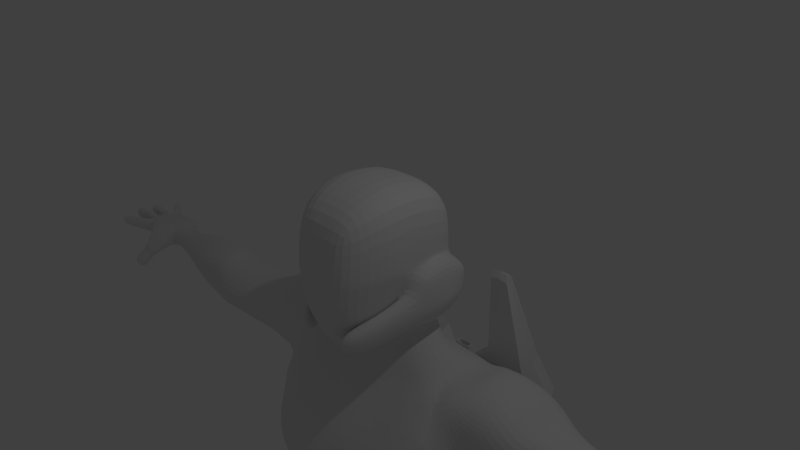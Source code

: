 # Source: Jetpack_Spider.blend  (saved by Blender 2.71.0; exported with 4.5.12 LTS)
import bpy
from mathutils import Matrix  # noqa: F401  (used for matrix-valued properties, if any)

bpy.ops.wm.read_factory_settings(use_empty=True)
scene = bpy.context.scene
scene.name = 'Scene'

# ---- collections
col_collection_1 = bpy.data.collections.new('Collection 1'); scene.collection.children.link(col_collection_1)

# ---- materials (node trees are filled in below, after node groups)
mat_material = bpy.data.materials.new('Material')
mat_material.alpha_threshold = 0.0
mat_material.use_transparent_shadow = False
mat_material.roughness = 0.5
mat_material.line_color = (0.0, 0.0, 0.0, 1.0)

# ---- material node trees

# ---- world
world_world = bpy.data.worlds.new('World'); scene.world = world_world
world_world.color = (0.05088, 0.05088, 0.05088)
world_world.use_sun_shadow = False
world_world.sun_shadow_jitter_overblur = 0.0
world_world.cycles.sampling_method = 'MANUAL'
world_world.cycles.sample_map_resolution = 256

# ---- cameras
cam_camera = bpy.data.cameras.new('Camera')
cam_camera.clip_end = 100.0
cam_camera.lens = 35.0
cam_camera.sensor_width = 32.0
cam_camera.sensor_height = 18.0
cam_camera.ortho_scale = 7.314
cam_camera.dof.focus_distance = 0.0
cam_camera.dof.aperture_fstop = 128.0

# ---- lights
light_lamp = bpy.data.lights.new('Lamp', 'POINT')
light_lamp.transmission_factor = 0.0
light_lamp.cutoff_distance = 30.0
light_lamp.energy = 100.0
light_lamp.shadow_buffer_clip_start = 1.001
light_lamp.shadow_soft_size = 0.1
light_lamp.shadow_maximum_resolution = 0.006
light_lamp.use_absolute_resolution = True
light_lamp.cycles.use_multiple_importance_sampling = False

# ---- meshes
me_cube_004 = bpy.data.meshes.new('Cube.004')
me_cube_004.from_pydata([(-1.095, -0.9, -1.0), (-1.095, 0.9, -1.0), (0.9048, 0.9, -0.8), (0.9048, -0.9, -0.8), (-1.095, -0.9, 1.0), (-1.095, 0.9, 1.0), (0.9048, 0.9, 0.8), (0.9048, -0.9, 0.8), (1.048, 0.81, -0.72), (1.048, -0.81, -0.72), (1.048, 0.81, 0.72), (1.048, -0.81, 0.72), (1.048, 0.6561, -0.648), (1.048, -0.6561, -0.648), (1.048, 0.6561, 0.648), (1.048, -0.6561, 0.648), (-0.09524, 0.9, 0.8), (-0.09524, 0.9, -0.8), (-0.09524, -0.9, 0.8), (-0.09524, -0.9, -0.8), (-0.8952, 0.9, -1.0), (-0.8952, -0.9, 1.0), (-0.8952, 0.9, 1.0), (-0.8952, -0.9, -1.0), (0.381, 0.4593, -0.4536), (0.381, -0.4593, -0.4536), (0.381, 0.4593, 0.4536), (0.381, -0.4593, 0.4536), (1.042, -0.6561, 0.3218), (0.9075, -0.6156, 0.4004), (1.042, 0.6561, 0.3218), (0.9075, 0.6156, 0.4004), (1.042, -0.6561, 0.4052), (0.9075, -0.6156, 0.4837), (1.042, 0.6561, 0.4052), (0.9075, 0.6156, 0.4837), (1.042, -0.6561, 0.4885), (0.9075, -0.6156, 0.5671), (1.042, 0.6561, 0.4885), (0.9075, 0.6156, 0.5671), (1.042, -0.6561, 0.2385), (0.9075, -0.6156, 0.3171), (1.042, 0.6561, 0.2385), (0.9075, 0.6156, 0.3171), (1.042, -0.6561, 0.1552), (0.9075, -0.6156, 0.2337), (1.042, 0.6561, 0.1552), (0.9075, 0.6156, 0.2337), (1.042, -0.6561, 0.07183), (0.9075, -0.6156, 0.1504), (1.042, 0.6561, 0.07183), (0.9075, 0.6156, 0.1504), (1.042, -0.6561, -0.01151), (0.9075, -0.6156, 0.06706), (1.042, 0.6561, -0.01151), (0.9075, 0.6156, 0.06706), (1.042, -0.6561, -0.09484), (0.9075, -0.6156, -0.01627), (1.042, 0.6561, -0.09484), (0.9075, 0.6156, -0.01627), (1.042, -0.6561, -0.1782), (0.9075, -0.6156, -0.09961), (1.042, 0.6561, -0.1782), (0.9075, 0.6156, -0.09961), (1.042, -0.6561, -0.2615), (0.9075, -0.6156, -0.1829), (1.042, 0.6561, -0.2615), (0.9075, 0.6156, -0.1829), (1.042, -0.6561, -0.3448), (0.9075, -0.6156, -0.2663), (1.042, 0.6561, -0.3448), (0.9075, 0.6156, -0.2663), (1.042, -0.6561, -0.4282), (0.9075, -0.6156, -0.3496), (1.042, 0.6561, -0.4282), (0.9075, 0.6156, -0.3496), (1.042, -0.6561, -0.5115), (0.9075, -0.6156, -0.4329), (1.042, 0.6561, -0.5115), (0.9075, 0.6156, -0.4329), (1.042, -0.6561, -0.5948), (0.9075, -0.6156, -0.5163), (1.042, 0.6561, -0.5948), (0.9075, 0.6156, -0.5163), (-1.095, -0.9, -0.8889), (-1.095, -0.9, 0.8889), (-1.095, 0.9, 0.8889), (-1.095, 0.9, -0.8889), (0.9048, 0.9, 0.7111), (0.9048, 0.9, -0.7111), (0.9048, -0.9, 0.7111), (0.9048, -0.9, -0.7111), (1.048, 0.81, 0.64), (1.048, 0.81, -0.64), (1.048, -0.81, 0.64), (1.048, -0.81, -0.64), (1.048, 0.6561, 0.576), (1.048, 0.6561, -0.576), (1.048, -0.6561, 0.576), (1.048, -0.6561, -0.576), (-0.09524, 0.9, 0.7111), (-0.09524, 0.9, -0.7111), (-0.09524, -0.9, 0.7111), (-0.09524, -0.9, -0.7111), (-0.8952, -0.9, 0.8889), (-0.8952, -0.9, -0.8889), (-0.8952, 0.9, 0.8889), (-0.8952, 0.9, -0.8889), (0.381, 0.4593, 0.4032), (0.381, 0.4593, -0.4032), (0.381, -0.4593, 0.4032), (0.381, -0.4593, -0.4032), (-1.0, 1.49e-08, 1.0), (-1.0, -1.49e-08, -1.0), (0.9048, -1.49e-08, 0.8), (0.9048, 1.49e-08, -0.8), (1.048, 0.0, 0.72), (1.048, 0.0, -0.72), (1.048, -2.98e-08, 0.648), (1.048, 2.98e-08, -0.648), (-0.09524, -1.49e-08, -0.8), (-0.09524, -1.49e-08, 0.8), (-0.8952, -1.49e-08, 1.0), (-0.8952, -1.49e-08, -1.0), (0.381, 0.0, 0.4536), (0.381, 0.0, -0.4536), (0.381, 0.1914, -0.4032), (0.381, 0.1914, 0.4032), (-1.095, 0.3, -0.8889), (-1.095, 0.3, 0.8889), (0.381, 0.1914, -0.4536), (0.381, 0.1914, 0.4536), (-0.8952, 0.3, -1.0), (-0.8952, 0.3, 1.0), (-1.0, -1.49e-08, 0.8889), (-0.09524, 0.3, 0.8), (-0.09524, 0.3, -0.8), (1.048, 0.2734, -0.648), (1.048, 0.2734, 0.648), (1.048, 0.3, -0.72), (1.048, 0.3, 0.72), (0.9048, 0.3, -0.8), (0.9048, 0.3, 0.8), (-1.0, -1.49e-08, -0.8889), (-1.095, 0.3, -1.0), (-1.095, 0.3, 1.0), (0.381, -0.1914, -0.4032), (0.381, -0.1914, 0.4032), (-1.095, -0.3, -0.8889), (-1.095, -0.3, 0.8889), (0.381, -0.1914, -0.4536), (0.381, -0.1914, 0.4536), (0.381, 0.0, 0.4032), (-0.8952, -0.3, -1.0), (-0.8952, -0.3, 1.0), (-0.09524, -0.3, 0.8), (-0.09524, -0.3, -0.8), (1.048, -0.2734, -0.648), (1.048, -0.2734, 0.648), (1.048, -0.3, -0.72), (1.048, -0.3, 0.72), (0.381, 0.0, -0.4032), (0.9048, -0.3, -0.8), (0.9048, -0.3, 0.8), (-1.095, -0.3, -1.0), (-1.095, -0.3, 1.0), (-1.524, 0.3, -0.8889), (-1.524, 0.3, 0.8889), (-1.619, -1.49e-08, 0.8889), (-1.619, -1.49e-08, -0.8889), (-1.524, -0.3, -0.8889), (-1.524, -0.3, 0.8889), (-1.202, 0.15, -1.029), (-1.31, -0.375, -0.8889), (-1.31, -0.375, 0.8889), (-1.202, 0.15, -0.8889), (-1.31, 0.375, 0.8889), (-1.31, 0.375, -0.8889), (-1.202, 0.15, 0.8889), (-1.155, -7.451e-09, 0.8889), (-1.202, -0.15, 0.8889), (-1.417, 0.15, 0.8889), (-1.464, -7.451e-09, 0.8889), (-1.417, -0.15, 0.8889), (-1.31, -0.1875, 0.8889), (-1.31, 0.1875, 0.8889), (-1.155, -7.451e-09, -0.8889), (-1.202, -0.15, -0.8889), (-1.417, 0.15, -0.8889), (-1.464, -7.451e-09, -0.8889), (-1.417, -0.15, -0.8889), (-1.31, -0.1875, -0.8889), (-1.31, 0.1875, -0.8889), (-1.202, 0.15, 1.029), (-1.155, -7.451e-09, 1.029), (-1.202, -0.15, 1.029), (-1.417, 0.15, 1.029), (-1.464, -7.451e-09, 1.029), (-1.417, -0.15, 1.029), (-1.31, -0.1875, 1.029), (-1.31, -7.451e-09, 1.029), (-1.31, 0.1875, 1.029), (-1.155, -7.451e-09, -1.029), (-1.202, -0.15, -1.029), (-1.417, 0.15, -1.029), (-1.464, -7.451e-09, -1.029), (-1.417, -0.15, -1.029), (-1.31, -7.451e-09, -1.029), (-1.31, -0.1875, -1.029), (-1.31, 0.1875, -1.029)], [], [(3, 162, 159, 9), (101, 89, 2, 17), (19, 156, 162, 3), (105, 84, 0, 23), (21, 154, 165, 4), (9, 159, 157, 13), (6, 142, 140, 10), (91, 3, 9, 95), (13, 157, 150, 25), (88, 6, 10, 92), (10, 140, 138, 14), (95, 9, 13, 99), (23, 153, 156, 19), (92, 10, 14, 96), (107, 101, 17, 20), (91, 103, 19, 3), (7, 163, 155, 18), (18, 155, 154, 21), (103, 105, 23, 19), (0, 164, 153, 23), (87, 107, 20, 1), (109, 126, 130, 24), (14, 138, 131, 26), (99, 13, 25, 111), (4, 165, 149, 85), (96, 14, 26, 108), (28, 29, 31, 30), (32, 33, 35, 34), (36, 37, 39, 38), (40, 41, 43, 42), (44, 45, 47, 46), (48, 49, 51, 50), (52, 53, 55, 54), (56, 57, 59, 58), (60, 61, 63, 62), (64, 65, 67, 66), (68, 69, 71, 70), (72, 73, 75, 74), (76, 77, 79, 78), (80, 81, 83, 82), (85, 149, 148, 84), (26, 131, 127, 108), (16, 6, 88, 100), (100, 88, 89, 101), (21, 4, 85, 104), (104, 85, 84, 105), (7, 90, 94, 11), (90, 91, 95, 94), (2, 89, 93, 8), (89, 88, 92, 93), (11, 94, 98, 15), (94, 95, 99, 98), (8, 93, 97, 12), (93, 92, 96, 97), (22, 16, 100, 106), (106, 100, 101, 107), (7, 18, 102, 90), (90, 102, 103, 91), (18, 21, 104, 102), (102, 104, 105, 103), (5, 22, 106, 86), (86, 106, 107, 87), (108, 127, 126, 109), (15, 98, 110, 27), (98, 99, 111, 110), (12, 97, 109, 24), (97, 96, 108, 109), (128, 87, 1, 144), (148, 143, 113, 164), (141, 2, 8, 139), (162, 115, 117, 159), (136, 17, 2, 141), (156, 120, 115, 162), (133, 22, 5, 145), (154, 122, 112, 165), (139, 8, 12, 137), (159, 117, 119, 157), (163, 7, 11, 160), (142, 114, 116, 140), (137, 12, 24, 130), (157, 119, 125, 150), (160, 11, 15, 158), (140, 116, 118, 138), (132, 20, 17, 136), (153, 123, 120, 156), (142, 6, 16, 135), (163, 114, 121, 155), (135, 16, 22, 133), (155, 121, 122, 154), (144, 1, 20, 132), (164, 113, 123, 153), (146, 111, 25, 150), (126, 161, 125, 130), (158, 15, 27, 151), (138, 118, 124, 131), (147, 110, 111, 146), (151, 27, 110, 147), (174, 149, 180, 184), (145, 5, 86, 129), (112, 145, 129, 134), (113, 144, 132, 123), (165, 112, 134, 149), (114, 142, 135, 121), (121, 135, 133, 122), (123, 132, 136, 120), (129, 86, 87, 128), (119, 137, 130, 125), (117, 139, 137, 119), (122, 133, 145, 112), (173, 170, 190, 191), (115, 141, 139, 117), (120, 136, 141, 115), (143, 128, 144, 113), (152, 147, 146, 161), (124, 151, 147, 152), (118, 158, 151, 124), (131, 124, 152, 127), (161, 146, 150, 125), (116, 160, 158, 118), (114, 163, 160, 116), (127, 152, 161, 126), (84, 148, 164, 0), (168, 167, 166, 169), (171, 168, 169, 170), (173, 174, 171, 170), (176, 167, 181, 185), (177, 128, 175, 192), (176, 177, 166, 167), (171, 174, 184, 183), (148, 173, 191, 187), (148, 149, 174, 173), (129, 176, 185, 178), (166, 177, 192, 188), (129, 128, 177, 176), (187, 191, 208, 203), (181, 182, 197, 196), (184, 180, 195, 199), (186, 187, 203, 202), (168, 171, 183, 182), (167, 168, 182, 181), (149, 134, 179, 180), (134, 129, 178, 179), (185, 181, 196, 201), (189, 188, 204, 205), (191, 190, 206, 208), (180, 179, 194, 195), (170, 169, 189, 190), (169, 166, 188, 189), (143, 148, 187, 186), (128, 143, 186, 175), (199, 200, 197, 198), (200, 201, 196, 197), (195, 194, 200, 199), (194, 193, 201, 200), (207, 208, 206, 205), (209, 207, 205, 204), (202, 203, 208, 207), (172, 202, 207, 209), (179, 178, 193, 194), (192, 175, 172, 209), (178, 185, 201, 193), (190, 189, 205, 206), (183, 184, 199, 198), (175, 186, 202, 172), (182, 183, 198, 197), (188, 192, 209, 204)])
me_cube_004.use_remesh_preserve_volume = False
me_cube_004.use_remesh_preserve_attributes = False
me_cube_004.use_mirror_vertex_groups = False
me_cube_004.update()
me_cube_003 = bpy.data.meshes.new('Cube.003')
me_cube_003.from_pydata([(-1.095, -0.9, -1.0), (-1.095, 0.9, -1.0), (0.9048, 0.9, -0.8), (0.9048, -0.9, -0.8), (-1.095, -0.9, 1.0), (-1.095, 0.9, 1.0), (0.9048, 0.9, 0.8), (0.9048, -0.9, 0.8), (1.048, 0.81, -0.72), (1.048, -0.81, -0.72), (1.048, 0.81, 0.72), (1.048, -0.81, 0.72), (1.048, 0.6561, -0.648), (1.048, -0.6561, -0.648), (1.048, 0.6561, 0.648), (1.048, -0.6561, 0.648), (-0.09524, 0.9, 0.8), (-0.09524, 0.9, -0.8), (-0.09524, -0.9, 0.8), (-0.09524, -0.9, -0.8), (-0.8952, 0.9, -1.0), (-0.8952, -0.9, 1.0), (-0.8952, 0.9, 1.0), (-0.8952, -0.9, -1.0), (0.381, 0.4593, -0.4536), (0.381, -0.4593, -0.4536), (0.381, 0.4593, 0.4536), (0.381, -0.4593, 0.4536), (1.042, -0.6561, 0.3218), (0.9075, -0.6156, 0.4004), (1.042, 0.6561, 0.3218), (0.9075, 0.6156, 0.4004), (1.042, -0.6561, 0.4052), (0.9075, -0.6156, 0.4837), (1.042, 0.6561, 0.4052), (0.9075, 0.6156, 0.4837), (1.042, -0.6561, 0.4885), (0.9075, -0.6156, 0.5671), (1.042, 0.6561, 0.4885), (0.9075, 0.6156, 0.5671), (1.042, -0.6561, 0.2385), (0.9075, -0.6156, 0.3171), (1.042, 0.6561, 0.2385), (0.9075, 0.6156, 0.3171), (1.042, -0.6561, 0.1552), (0.9075, -0.6156, 0.2337), (1.042, 0.6561, 0.1552), (0.9075, 0.6156, 0.2337), (1.042, -0.6561, 0.07183), (0.9075, -0.6156, 0.1504), (1.042, 0.6561, 0.07183), (0.9075, 0.6156, 0.1504), (1.042, -0.6561, -0.01151), (0.9075, -0.6156, 0.06706), (1.042, 0.6561, -0.01151), (0.9075, 0.6156, 0.06706), (1.042, -0.6561, -0.09484), (0.9075, -0.6156, -0.01627), (1.042, 0.6561, -0.09484), (0.9075, 0.6156, -0.01627), (1.042, -0.6561, -0.1782), (0.9075, -0.6156, -0.09961), (1.042, 0.6561, -0.1782), (0.9075, 0.6156, -0.09961), (1.042, -0.6561, -0.2615), (0.9075, -0.6156, -0.1829), (1.042, 0.6561, -0.2615), (0.9075, 0.6156, -0.1829), (1.042, -0.6561, -0.3448), (0.9075, -0.6156, -0.2663), (1.042, 0.6561, -0.3448), (0.9075, 0.6156, -0.2663), (1.042, -0.6561, -0.4282), (0.9075, -0.6156, -0.3496), (1.042, 0.6561, -0.4282), (0.9075, 0.6156, -0.3496), (1.042, -0.6561, -0.5115), (0.9075, -0.6156, -0.4329), (1.042, 0.6561, -0.5115), (0.9075, 0.6156, -0.4329), (1.042, -0.6561, -0.5948), (0.9075, -0.6156, -0.5163), (1.042, 0.6561, -0.5948), (0.9075, 0.6156, -0.5163), (-1.095, -0.9, -0.8889), (-1.095, -0.9, 0.8889), (-1.095, 0.9, 0.8889), (-1.095, 0.9, -0.8889), (0.9048, 0.9, 0.7111), (0.9048, 0.9, -0.7111), (0.9048, -0.9, 0.7111), (0.9048, -0.9, -0.7111), (1.048, 0.81, 0.64), (1.048, 0.81, -0.64), (1.048, -0.81, 0.64), (1.048, -0.81, -0.64), (1.048, 0.6561, 0.576), (1.048, 0.6561, -0.576), (1.048, -0.6561, 0.576), (1.048, -0.6561, -0.576), (-0.09524, 0.9, 0.7111), (-0.09524, 0.9, -0.7111), (-0.09524, -0.9, 0.7111), (-0.09524, -0.9, -0.7111), (-0.8952, -0.9, 0.8889), (-0.8952, -0.9, -0.8889), (-0.8952, 0.9, 0.8889), (-0.8952, 0.9, -0.8889), (0.381, 0.4593, 0.4032), (0.381, 0.4593, -0.4032), (0.381, -0.4593, 0.4032), (0.381, -0.4593, -0.4032), (-1.0, 1.49e-08, 1.0), (-1.0, -1.49e-08, -1.0), (0.9048, -1.49e-08, 0.8), (0.9048, 1.49e-08, -0.8), (1.048, 0.0, 0.72), (1.048, 0.0, -0.72), (1.048, -2.98e-08, 0.648), (1.048, 2.98e-08, -0.648), (-0.09524, -1.49e-08, -0.8), (-0.09524, -1.49e-08, 0.8), (-0.8952, -1.49e-08, 1.0), (-0.8952, -1.49e-08, -1.0), (0.381, 0.0, 0.4536), (0.381, 0.0, -0.4536), (0.381, 0.1914, -0.4032), (0.381, 0.1914, 0.4032), (-1.095, 0.3, -0.8889), (-1.095, 0.3, 0.8889), (0.381, 0.1914, -0.4536), (0.381, 0.1914, 0.4536), (-0.8952, 0.3, -1.0), (-0.8952, 0.3, 1.0), (-1.0, -1.49e-08, 0.8889), (-0.09524, 0.3, 0.8), (-0.09524, 0.3, -0.8), (1.048, 0.2734, -0.648), (1.048, 0.2734, 0.648), (1.048, 0.3, -0.72), (1.048, 0.3, 0.72), (0.9048, 0.3, -0.8), (0.9048, 0.3, 0.8), (-1.0, -1.49e-08, -0.8889), (-1.095, 0.3, -1.0), (-1.095, 0.3, 1.0), (0.381, -0.1914, -0.4032), (0.381, -0.1914, 0.4032), (-1.095, -0.3, -0.8889), (-1.095, -0.3, 0.8889), (0.381, -0.1914, -0.4536), (0.381, -0.1914, 0.4536), (0.381, 0.0, 0.4032), (-0.8952, -0.3, -1.0), (-0.8952, -0.3, 1.0), (-0.09524, -0.3, 0.8), (-0.09524, -0.3, -0.8), (1.048, -0.2734, -0.648), (1.048, -0.2734, 0.648), (1.048, -0.3, -0.72), (1.048, -0.3, 0.72), (0.381, 0.0, -0.4032), (0.9048, -0.3, -0.8), (0.9048, -0.3, 0.8), (-1.095, -0.3, -1.0), (-1.095, -0.3, 1.0), (-1.524, 0.3, -0.8889), (-1.524, 0.3, 0.8889), (-1.619, -1.49e-08, 0.8889), (-1.619, -1.49e-08, -0.8889), (-1.524, -0.3, -0.8889), (-1.524, -0.3, 0.8889), (-1.202, 0.15, -1.029), (-1.31, -0.375, -0.8889), (-1.31, -0.375, 0.8889), (-1.202, 0.15, -0.8889), (-1.31, 0.375, 0.8889), (-1.31, 0.375, -0.8889), (-1.202, 0.15, 0.8889), (-1.155, -7.451e-09, 0.8889), (-1.202, -0.15, 0.8889), (-1.417, 0.15, 0.8889), (-1.464, -7.451e-09, 0.8889), (-1.417, -0.15, 0.8889), (-1.31, -0.1875, 0.8889), (-1.31, 0.1875, 0.8889), (-1.155, -7.451e-09, -0.8889), (-1.202, -0.15, -0.8889), (-1.417, 0.15, -0.8889), (-1.464, -7.451e-09, -0.8889), (-1.417, -0.15, -0.8889), (-1.31, -0.1875, -0.8889), (-1.31, 0.1875, -0.8889), (-1.202, 0.15, 1.029), (-1.155, -7.451e-09, 1.029), (-1.202, -0.15, 1.029), (-1.417, 0.15, 1.029), (-1.464, -7.451e-09, 1.029), (-1.417, -0.15, 1.029), (-1.31, -0.1875, 1.029), (-1.31, -7.451e-09, 1.029), (-1.31, 0.1875, 1.029), (-1.155, -7.451e-09, -1.029), (-1.202, -0.15, -1.029), (-1.417, 0.15, -1.029), (-1.464, -7.451e-09, -1.029), (-1.417, -0.15, -1.029), (-1.31, -7.451e-09, -1.029), (-1.31, -0.1875, -1.029), (-1.31, 0.1875, -1.029)], [], [(3, 162, 159, 9), (101, 89, 2, 17), (19, 156, 162, 3), (105, 84, 0, 23), (21, 154, 165, 4), (9, 159, 157, 13), (6, 142, 140, 10), (91, 3, 9, 95), (13, 157, 150, 25), (88, 6, 10, 92), (10, 140, 138, 14), (95, 9, 13, 99), (23, 153, 156, 19), (92, 10, 14, 96), (107, 101, 17, 20), (91, 103, 19, 3), (7, 163, 155, 18), (18, 155, 154, 21), (103, 105, 23, 19), (0, 164, 153, 23), (87, 107, 20, 1), (109, 126, 130, 24), (14, 138, 131, 26), (99, 13, 25, 111), (4, 165, 149, 85), (96, 14, 26, 108), (28, 29, 31, 30), (32, 33, 35, 34), (36, 37, 39, 38), (40, 41, 43, 42), (44, 45, 47, 46), (48, 49, 51, 50), (52, 53, 55, 54), (56, 57, 59, 58), (60, 61, 63, 62), (64, 65, 67, 66), (68, 69, 71, 70), (72, 73, 75, 74), (76, 77, 79, 78), (80, 81, 83, 82), (85, 149, 148, 84), (26, 131, 127, 108), (16, 6, 88, 100), (100, 88, 89, 101), (21, 4, 85, 104), (104, 85, 84, 105), (7, 90, 94, 11), (90, 91, 95, 94), (2, 89, 93, 8), (89, 88, 92, 93), (11, 94, 98, 15), (94, 95, 99, 98), (8, 93, 97, 12), (93, 92, 96, 97), (22, 16, 100, 106), (106, 100, 101, 107), (7, 18, 102, 90), (90, 102, 103, 91), (18, 21, 104, 102), (102, 104, 105, 103), (5, 22, 106, 86), (86, 106, 107, 87), (108, 127, 126, 109), (15, 98, 110, 27), (98, 99, 111, 110), (12, 97, 109, 24), (97, 96, 108, 109), (128, 87, 1, 144), (148, 143, 113, 164), (141, 2, 8, 139), (162, 115, 117, 159), (136, 17, 2, 141), (156, 120, 115, 162), (133, 22, 5, 145), (154, 122, 112, 165), (139, 8, 12, 137), (159, 117, 119, 157), (163, 7, 11, 160), (142, 114, 116, 140), (137, 12, 24, 130), (157, 119, 125, 150), (160, 11, 15, 158), (140, 116, 118, 138), (132, 20, 17, 136), (153, 123, 120, 156), (142, 6, 16, 135), (163, 114, 121, 155), (135, 16, 22, 133), (155, 121, 122, 154), (144, 1, 20, 132), (164, 113, 123, 153), (146, 111, 25, 150), (126, 161, 125, 130), (158, 15, 27, 151), (138, 118, 124, 131), (147, 110, 111, 146), (151, 27, 110, 147), (174, 149, 180, 184), (145, 5, 86, 129), (112, 145, 129, 134), (113, 144, 132, 123), (165, 112, 134, 149), (114, 142, 135, 121), (121, 135, 133, 122), (123, 132, 136, 120), (129, 86, 87, 128), (119, 137, 130, 125), (117, 139, 137, 119), (122, 133, 145, 112), (173, 170, 190, 191), (115, 141, 139, 117), (120, 136, 141, 115), (143, 128, 144, 113), (152, 147, 146, 161), (124, 151, 147, 152), (118, 158, 151, 124), (131, 124, 152, 127), (161, 146, 150, 125), (116, 160, 158, 118), (114, 163, 160, 116), (127, 152, 161, 126), (84, 148, 164, 0), (168, 167, 166, 169), (171, 168, 169, 170), (173, 174, 171, 170), (176, 167, 181, 185), (177, 128, 175, 192), (176, 177, 166, 167), (171, 174, 184, 183), (148, 173, 191, 187), (148, 149, 174, 173), (129, 176, 185, 178), (166, 177, 192, 188), (129, 128, 177, 176), (187, 191, 208, 203), (181, 182, 197, 196), (184, 180, 195, 199), (186, 187, 203, 202), (168, 171, 183, 182), (167, 168, 182, 181), (149, 134, 179, 180), (134, 129, 178, 179), (185, 181, 196, 201), (189, 188, 204, 205), (191, 190, 206, 208), (180, 179, 194, 195), (170, 169, 189, 190), (169, 166, 188, 189), (143, 148, 187, 186), (128, 143, 186, 175), (199, 200, 197, 198), (200, 201, 196, 197), (195, 194, 200, 199), (194, 193, 201, 200), (207, 208, 206, 205), (209, 207, 205, 204), (202, 203, 208, 207), (172, 202, 207, 209), (179, 178, 193, 194), (192, 175, 172, 209), (178, 185, 201, 193), (190, 189, 205, 206), (183, 184, 199, 198), (175, 186, 202, 172), (182, 183, 198, 197), (188, 192, 209, 204)])
me_cube_003.use_remesh_preserve_volume = False
me_cube_003.use_remesh_preserve_attributes = False
me_cube_003.use_mirror_vertex_groups = False
me_cube_003.update()
me_cube_001 = bpy.data.meshes.new('Cube.001')
me_cube_001.from_pydata([(1.026, 0.2, -1.588), (1.166, -1.0, -1.6), (1.38, -0.1092, 1.1), (1.44, -1.0, 1.1), (1.584, 0.2, 0.55), (1.4, 2.98e-08, 0.2), (1.584, -1.0, 0.55), (1.555, -1.0, 0.2), (0.576, 0.2, 0.8), (0.9504, 0.2, 1.1), (0.7623, 0.1822, -1.502), (0.5184, 0.2, -1.4), (0.864, -1.0, 1.1), (0.48, -1.0, 0.8), (0.576, -1.0, -1.4), (0.7462, -0.976, -1.464), (0.96, 0.58, 0.55), (0.576, 0.5, 0.55), (0.96, 0.2, 0.06), (0.5184, 0.2, -5.96e-08), (0.5184, 0.2, -0.75), (0.96, -0.4, -5.215e-08), (0.48, -1.0, 0.55), (0.96, -1.0, 0.55), (0.576, -1.0, -0.06318), (0.96, -1.0, -4.47e-08), (0.576, -0.4, -0.06318), (0.576, -1.0, -0.75), (0.576, -0.4, -0.75), (1.05, -0.6, 2.3), (1.131, -1.0, 2.3), (0.9504, -0.6, 2.3), (0.864, -1.0, 2.3), (1.205, 0.2, -1.667), (1.296, -1.0, -1.7), (0.7727, 0.1822, -1.636), (0.5184, 0.2, -1.6), (0.576, -1.0, -1.7), (0.7727, -0.9822, -1.7), (1.133, 2.98e-08, -2.1), (1.037, -1.0, -2.1), (0.8166, 0.0, -2.1), (0.5184, 2.98e-08, -2.1), (0.5184, -1.0, -2.1), (0.8166, -1.0, -2.1), (2.315, -0.2, -2.859), (2.351, -1.0, -2.89), (2.085, -0.2, -3.146), (2.117, -1.0, -3.151), (1.505, -0.6069, 1.1), (1.166, -0.4, -1.6), (0.576, -0.4, -1.4), (1.742, -0.4, 0.55), (1.555, -0.4, 0.2), (0.7462, -0.4062, -1.464), (0.864, -0.3, 1.1), (0.48, -0.3, 0.8), (0.48, -0.1, 0.55), (1.108, -0.9189, 2.4), (0.864, -0.9189, 2.4), (1.296, -0.4, -1.7), (1.037, -0.8, -2.14), (0.5184, -0.8, -2.14), (0.8166, -0.8, -2.14), (2.389, -0.8, -2.88), (2.122, -0.8, -3.197), (0.1536, 0.34, -1.4), (0.1536, -1.0, -1.4), (0.1536, 0.1, 0.3607), (0.1536, 0.34, 0.0), (0.3072, 0.34, -0.75), (0.1536, -1.0, 0.4107), (0.1536, -1.0, 0.0), (0.1536, -1.0, -0.75), (0.2491, 0.34, -1.6), (0.2491, -1.0, -1.7), (0.2491, 0.38, -2.1), (0.2491, -1.0, -2.1), (0.1536, -0.15, 0.4107), (0.2491, -0.8, -2.1), (0.576, -1.0, -1.977), (0.7923, -0.9822, -1.977), (0.5184, 0.2, -1.85), (0.7923, 0.1822, -1.908), (1.166, 0.2, -1.977), (1.166, -1.0, -1.977), (2.25, -0.2, -3.059), (2.293, -1.0, -3.085), (2.315, -0.8, -3.1), (0.2491, -1.0, -1.977), (0.2491, 0.38, -1.85), (0.1229, 0.54, -1.263), (0.1229, 0.54, -0.1433), (0.2458, 0.54, -0.7433), (0.1958, 0.34, -1.4), (0.1958, 0.13, 0.3796), (0.1958, 0.34, -5.96e-09), (0.3341, 0.34, -0.75), (0.3176, 0.34, -1.6), (0.3176, 2.98e-08, -2.1), (0.1862, -0.115, 0.4246), (0.3176, -0.8, -2.14), (0.1958, -1.0, -1.4), (0.1862, -1.0, 0.4246), (0.1958, -1.0, -1.49e-09), (0.1958, -1.0, -0.75), (0.3176, -1.0, -1.7), (0.3176, -1.0, -2.1), (0.3176, 0.2, -1.85), (0.3176, -1.0, -1.977), (0.2491, 2.98e-08, -2.4), (0.2491, -1.0, -2.4), (0.2491, -0.8, -2.4), (0.2858, 2.98e-08, -2.4), (0.2858, -0.8, -2.4), (0.2858, -1.0, -2.4), (0.2491, 0.44, -1.7), (0.2491, 0.6, -2.1), (0.2491, 0.6, -1.85), (0.3176, 0.44, -1.7), (0.3176, 0.6, -2.1), (0.3176, 0.6, -1.85), (0.2491, 0.6, -2.4), (0.2858, 0.6, -2.4), (0.2197, 0.5394, -1.745), (0.2219, 0.5794, -2.084), (0.2219, 0.5794, -1.859), (0.2242, 0.1275, -2.19), (0.2242, -0.8725, -2.19), (0.2242, -0.7725, -2.19), (0.1997, 0.5794, -2.19), (1.123, 0.1, 1.1), (1.258, -0.4, 0.1), (1.272, -1.0, 0.55), (1.258, -1.0, 0.1), (1.186, -1.0, 1.1), (1.278, 0.4378, 0.55), (1.18, 0.1, 0.13), (1.0, -0.6, 2.32), (0.9987, -1.0, 2.332), (0.986, -0.9189, 2.432), (0.1229, 0.0721, 0.6013), (0.1229, -0.1279, 0.6013), (0.0983, 0.05111, 0.6013), (0.0983, -0.1089, 0.6013), (0.06881, 0.01754, 0.4613), (0.06881, -0.07846, 0.4613), (0.576, -0.544, -1.19), (0.5622, -0.256, -1.19), (0.6667, -0.292, -1.19), (0.6667, -0.544, -1.19), (0.576, -0.544, -0.4297), (0.5622, -0.256, -0.4297), (0.6667, -0.292, -0.4297), (0.6667, -0.544, -0.4297), (0.576, -0.4, -0.4297), (0.576, -0.4, -1.19), (0.6667, -0.4, -0.4297), (0.6667, -0.4, -1.19), (0.576, -0.544, -1.16), (0.576, -0.544, -1.121), (0.576, -0.544, -0.4784), (0.576, -0.544, -0.44), (0.5622, -0.256, -0.44), (0.5622, -0.256, -0.4784), (0.5622, -0.256, -1.121), (0.5622, -0.256, -1.16), (0.6863, -0.292, -0.44), (0.6863, -0.292, -0.4784), (0.6863, -0.292, -1.121), (0.6863, -0.292, -1.16), (0.6667, -0.544, -0.44), (0.6667, -0.544, -0.4784), (0.6667, -0.472, -1.16), (0.6667, -0.472, -1.121), (0.6667, -0.472, -0.4784), (0.6667, -0.472, -0.44), (0.7811, -0.472, -0.44), (0.7811, -0.472, -0.4784), (0.7811, -0.472, -1.121), (0.7811, -0.472, -1.16), (0.6667, -0.472, -1.19), (0.6667, -0.544, -1.121), (0.6667, -0.544, -1.16), (0.6667, -0.4, -0.44), (0.6667, -0.4, -0.4784), (0.576, -0.472, -0.4297), (0.6667, -0.472, -0.4297), (0.576, -0.472, -1.19), (0.6667, -0.328, -1.16), (0.6667, -0.328, -1.121), (0.6667, -0.328, -0.4784), (0.6667, -0.328, -0.44), (0.7811, -0.328, -0.44), (0.7811, -0.328, -0.4784), (0.7811, -0.328, -1.121), (0.7811, -0.328, -1.16), (0.6667, -0.328, -0.4297), (0.5691, -0.328, -1.19), (0.6667, -0.328, -1.19), (0.5691, -0.328, -0.4297), (0.7941, -0.4, -1.16), (0.7941, -0.4, -1.121), (0.7941, -0.4, -0.4784), (0.7941, -0.4, -0.44), (0.7745, -0.508, -1.16), (0.7745, -0.508, -1.121), (0.7745, -0.508, -0.4784), (0.7745, -0.508, -0.44), (0.7745, -0.292, -1.16), (0.7745, -0.292, -1.121), (0.7745, -0.292, -0.4784), (0.7745, -0.292, -0.44), (0.6667, -0.4, -1.121), (0.6667, -0.4, -1.16), (0.7304, -0.4675, -0.4784), (0.7304, -0.4675, -0.44), (0.7304, -0.3325, -0.4784), (0.7304, -0.3325, -0.44), (0.7304, -0.535, -0.44), (0.7304, -0.535, -0.4784), (0.7304, -0.265, -0.44), (0.7304, -0.265, -0.4784), (0.7304, -0.4675, -1.16), (0.7304, -0.4675, -1.121), (0.7304, -0.3325, -1.16), (0.7304, -0.3325, -1.121), (0.7304, -0.265, -1.16), (0.7304, -0.535, -1.121), (0.7304, -0.535, -1.16), (0.7304, -0.265, -1.121), (0.6985, -0.5395, -0.4784), (0.7083, -0.2785, -0.44), (0.6985, -0.4, -0.4784), (0.7083, -0.454, -0.4784), (0.7083, -0.454, -0.44), (0.7083, -0.346, -0.4784), (0.7083, -0.346, -0.44), (0.6985, -0.5395, -0.44), (0.6985, -0.4, -0.44), (0.7083, -0.2785, -0.4784), (0.7525, -0.454, -0.4784), (0.7525, -0.454, -0.44), (0.7525, -0.346, -0.4784), (0.7525, -0.346, -0.44), (0.7525, -0.5215, -0.44), (0.7623, -0.4, -0.44), (0.7525, -0.2785, -0.4784), (0.7525, -0.5215, -0.4784), (0.7525, -0.2785, -0.44), (0.7623, -0.4, -0.4784), (0.7525, -0.454, -1.16), (0.7525, -0.454, -1.121), (0.7525, -0.346, -1.16), (0.7525, -0.346, -1.121), (0.7525, -0.2785, -1.16), (0.7525, -0.5215, -1.121), (0.7623, -0.4, -1.121), (0.7525, -0.5215, -1.16), (0.7525, -0.2785, -1.121), (0.7623, -0.4, -1.16), (0.6985, -0.5395, -1.16), (0.7083, -0.2785, -1.121), (0.6985, -0.4, -1.16), (0.7083, -0.454, -1.16), (0.7083, -0.454, -1.121), (0.7083, -0.346, -1.16), (0.7083, -0.346, -1.121), (0.7083, -0.2785, -1.16), (0.6985, -0.5395, -1.121), (0.6985, -0.4, -1.121), (-1.026, 0.2, -1.588), (-1.166, -1.0, -1.6), (-1.38, -0.1092, 1.1), (-1.44, -1.0, 1.1), (-1.584, 0.2, 0.55), (-1.4, 2.98e-08, 0.2), (-1.584, -1.0, 0.55), (-1.555, -1.0, 0.2), (-0.576, 0.2, 0.8), (-0.9504, 0.2, 1.1), (-0.7623, 0.1822, -1.502), (-0.5184, 0.2, -1.4), (0.0, 0.34, -1.47), (-0.864, -1.0, 1.1), (-0.48, -1.0, 0.8), (0.0, -1.0, -1.4), (-0.576, -1.0, -1.4), (-0.7462, -0.976, -1.464), (-0.96, 0.58, 0.55), (-0.576, 0.5, 0.55), (0.0, 0.123, 0.2911), (-0.96, 0.2, 0.06), (-0.5184, 0.2, -5.96e-08), (0.0, 0.34, 0.07), (-0.5184, 0.2, -0.75), (-0.96, -0.4, -5.215e-08), (0.0, -1.0, 0.35), (-0.48, -1.0, 0.55), (-0.96, -1.0, 0.55), (0.0, -1.0, 0.0), (-0.576, -1.0, -0.06318), (-0.96, -1.0, -4.47e-08), (-0.576, -0.4, -0.06318), (0.0, -1.0, -0.75), (-0.576, -1.0, -0.75), (-0.576, -0.4, -0.75), (-1.05, -0.6, 2.3), (-1.131, -1.0, 2.3), (-0.9504, -0.6, 2.3), (-0.864, -1.0, 2.3), (-1.205, 0.2, -1.667), (-1.296, -1.0, -1.7), (-0.7727, 0.1822, -1.636), (-0.5184, 0.2, -1.6), (0.0, 0.34, -1.6), (0.0, -1.0, -1.7), (-0.576, -1.0, -1.7), (-0.7727, -0.9822, -1.7), (-1.133, 2.98e-08, -2.1), (-1.037, -1.0, -2.1), (-0.8166, 0.0, -2.1), (-0.5184, 2.98e-08, -2.1), (0.0, -1.0, -2.1), (-0.5184, -1.0, -2.1), (-0.8166, -1.0, -2.1), (-2.315, -0.2, -2.859), (-2.351, -1.0, -2.89), (-2.085, -0.2, -3.146), (-2.117, -1.0, -3.151), (-1.505, -0.6069, 1.1), (-1.166, -0.4, -1.6), (-0.576, -0.4, -1.4), (-1.742, -0.4, 0.55), (-1.555, -0.4, 0.2), (-0.7462, -0.4062, -1.464), (-0.864, -0.3, 1.1), (-0.48, -0.3, 0.8), (0.0, -0.2, 0.38), (-0.48, -0.1, 0.55), (-1.108, -0.9189, 2.4), (-0.864, -0.9189, 2.4), (-1.296, -0.4, -1.7), (-1.037, -0.8, -2.14), (-0.5184, -0.8, -2.14), (-0.8166, -0.8, -2.14), (-2.389, -0.8, -2.88), (-2.122, -0.8, -3.197), (-0.1536, 0.34, -1.4), (-0.1536, -1.0, -1.4), (-0.1536, 0.1, 0.3607), (-0.1536, 0.34, 0.0), (-0.3072, 0.34, -0.75), (-0.1536, -1.0, 0.4107), (-0.1536, -1.0, 0.0), (-0.1536, -1.0, -0.75), (-0.2491, 0.34, -1.6), (-0.2491, -1.0, -1.7), (-0.2491, 0.38, -2.1), (-0.2491, -1.0, -2.1), (-0.1536, -0.15, 0.4107), (-0.2491, -0.8, -2.1), (0.0, -1.0, -1.977), (-0.576, -1.0, -1.977), (-0.7923, -0.9822, -1.977), (-0.5184, 0.2, -1.85), (-0.7923, 0.1822, -1.908), (-1.166, 0.2, -1.977), (-1.166, -1.0, -1.977), (-2.25, -0.2, -3.059), (-2.293, -1.0, -3.085), (-2.315, -0.8, -3.1), (-0.2491, -1.0, -1.977), (-0.2491, 0.38, -1.85), (0.0, 0.54, -1.319), (0.0, 0.54, -0.08733), (0.0, 0.74, -0.7433), (-0.1229, 0.54, -1.263), (-0.1229, 0.54, -0.1433), (-0.2458, 0.54, -0.7433), (-0.1958, 0.34, -1.4), (-0.1958, 0.13, 0.3796), (-0.1958, 0.34, -5.96e-09), (-0.3341, 0.34, -0.75), (-0.3176, 0.34, -1.6), (-0.3176, 2.98e-08, -2.1), (-0.1862, -0.115, 0.4246), (-0.3176, -0.8, -2.14), (-0.1958, -1.0, -1.4), (-0.1862, -1.0, 0.4246), (-0.1958, -1.0, -1.49e-09), (-0.1958, -1.0, -0.75), (-0.3176, -1.0, -1.7), (-0.3176, -1.0, -2.1), (-0.3176, 0.2, -1.85), (-0.3176, -1.0, -1.977), (-0.2491, 2.98e-08, -2.4), (-0.2491, -1.0, -2.4), (-0.2491, -0.8, -2.4), (-0.2858, 2.98e-08, -2.4), (-0.2858, -0.8, -2.4), (-0.2858, -1.0, -2.4), (-0.2491, 0.44, -1.7), (-0.2491, 0.6, -2.1), (-0.2491, 0.6, -1.85), (-0.3176, 0.44, -1.7), (-0.3176, 0.6, -2.1), (-0.3176, 0.6, -1.85), (-0.2491, 0.6, -2.4), (-0.2858, 0.6, -2.4), (0.0, 0.5574, -1.727), (0.0, 0.6334, -2.084), (-0.2197, 0.5394, -1.745), (-0.2219, 0.5794, -2.084), (0.0, 0.6154, -1.859), (-0.2219, 0.5794, -1.859), (0.0, 0.1275, -2.19), (0.0, -0.8725, -2.19), (0.0, -0.7725, -2.19), (-0.2242, 0.1275, -2.19), (-0.2242, -0.8725, -2.19), (-0.2242, -0.7725, -2.19), (0.0, 0.6334, -2.19), (-0.1997, 0.5794, -2.19), (-1.123, 0.1, 1.1), (-1.258, -0.4, 0.1), (-1.272, -1.0, 0.55), (-1.258, -1.0, 0.1), (-1.186, -1.0, 1.1), (-1.278, 0.4378, 0.55), (-1.18, 0.1, 0.13), (-1.0, -0.6, 2.32), (-0.9987, -1.0, 2.332), (-0.986, -0.9189, 2.432), (0.0, 0.09504, 0.6013), (0.0, -0.1804, 0.6013), (-0.1229, 0.0721, 0.6013), (-0.1229, -0.1279, 0.6013), (0.0, 0.05945, 0.6013), (0.0, -0.1409, 0.6013), (-0.0983, 0.05111, 0.6013), (-0.0983, -0.1089, 0.6013), (0.0, 0.02254, 0.4413), (0.0, -0.09766, 0.4413), (-0.06881, 0.01754, 0.4613), (-0.06881, -0.07846, 0.4613), (-0.576, -0.544, -1.19), (-0.5622, -0.256, -1.19), (-0.6667, -0.292, -1.19), (-0.6667, -0.544, -1.19), (-0.576, -0.544, -0.4297), (-0.5622, -0.256, -0.4297), (-0.6667, -0.292, -0.4297), (-0.6667, -0.544, -0.4297), (-0.576, -0.4, -0.4297), (-0.576, -0.4, -1.19), (-0.6667, -0.4, -0.4297), (-0.6667, -0.4, -1.19), (-0.576, -0.544, -1.16), (-0.576, -0.544, -1.121), (-0.576, -0.544, -0.4784), (-0.576, -0.544, -0.44), (-0.5622, -0.256, -0.44), (-0.5622, -0.256, -0.4784), (-0.5622, -0.256, -1.121), (-0.5622, -0.256, -1.16), (-0.6863, -0.292, -0.44), (-0.6863, -0.292, -0.4784), (-0.6863, -0.292, -1.121), (-0.6863, -0.292, -1.16), (-0.6667, -0.544, -0.44), (-0.6667, -0.544, -0.4784), (-0.6667, -0.472, -1.16), (-0.6667, -0.472, -1.121), (-0.6667, -0.472, -0.4784), (-0.6667, -0.472, -0.44), (-0.7811, -0.472, -0.44), (-0.7811, -0.472, -0.4784), (-0.7811, -0.472, -1.121), (-0.7811, -0.472, -1.16), (-0.6667, -0.472, -1.19), (-0.6667, -0.544, -1.121), (-0.6667, -0.544, -1.16), (-0.6667, -0.4, -0.44), (-0.6667, -0.4, -0.4784), (-0.576, -0.472, -0.4297), (-0.6667, -0.472, -0.4297), (-0.576, -0.472, -1.19), (-0.6667, -0.328, -1.16), (-0.6667, -0.328, -1.121), (-0.6667, -0.328, -0.4784), (-0.6667, -0.328, -0.44), (-0.7811, -0.328, -0.44), (-0.7811, -0.328, -0.4784), (-0.7811, -0.328, -1.121), (-0.7811, -0.328, -1.16), (-0.6667, -0.328, -0.4297), (-0.5691, -0.328, -1.19), (-0.6667, -0.328, -1.19), (-0.5691, -0.328, -0.4297), (-0.7941, -0.4, -1.16), (-0.7941, -0.4, -1.121), (-0.7941, -0.4, -0.4784), (-0.7941, -0.4, -0.44), (-0.7745, -0.508, -1.16), (-0.7745, -0.508, -1.121), (-0.7745, -0.508, -0.4784), (-0.7745, -0.508, -0.44), (-0.7745, -0.292, -1.16), (-0.7745, -0.292, -1.121), (-0.7745, -0.292, -0.4784), (-0.7745, -0.292, -0.44), (-0.6667, -0.4, -1.121), (-0.6667, -0.4, -1.16), (-0.7304, -0.4675, -0.4784), (-0.7304, -0.4675, -0.44), (-0.7304, -0.3325, -0.4784), (-0.7304, -0.3325, -0.44), (-0.7304, -0.535, -0.44), (-0.7304, -0.535, -0.4784), (-0.7304, -0.265, -0.44), (-0.7304, -0.265, -0.4784), (-0.7304, -0.4675, -1.16), (-0.7304, -0.4675, -1.121), (-0.7304, -0.3325, -1.16), (-0.7304, -0.3325, -1.121), (-0.7304, -0.265, -1.16), (-0.7304, -0.535, -1.121), (-0.7304, -0.535, -1.16), (-0.7304, -0.265, -1.121), (-0.6985, -0.5395, -0.4784), (-0.7083, -0.2785, -0.44), (-0.6985, -0.4, -0.4784), (-0.7083, -0.454, -0.4784), (-0.7083, -0.454, -0.44), (-0.7083, -0.346, -0.4784), (-0.7083, -0.346, -0.44), (-0.6985, -0.5395, -0.44), (-0.6985, -0.4, -0.44), (-0.7083, -0.2785, -0.4784), (-0.7525, -0.454, -0.4784), (-0.7525, -0.454, -0.44), (-0.7525, -0.346, -0.4784), (-0.7525, -0.346, -0.44), (-0.7525, -0.5215, -0.44), (-0.7623, -0.4, -0.44), (-0.7525, -0.2785, -0.4784), (-0.7525, -0.5215, -0.4784), (-0.7525, -0.2785, -0.44), (-0.7623, -0.4, -0.4784), (-0.7525, -0.454, -1.16), (-0.7525, -0.454, -1.121), (-0.7525, -0.346, -1.16), (-0.7525, -0.346, -1.121), (-0.7525, -0.2785, -1.16), (-0.7525, -0.5215, -1.121), (-0.7623, -0.4, -1.121), (-0.7525, -0.5215, -1.16), (-0.7525, -0.2785, -1.121), (-0.7623, -0.4, -1.16), (-0.6985, -0.5395, -1.16), (-0.7083, -0.2785, -1.121), (-0.6985, -0.4, -1.16), (-0.7083, -0.454, -1.16), (-0.7083, -0.454, -1.121), (-0.7083, -0.346, -1.16), (-0.7083, -0.346, -1.121), (-0.7083, -0.2785, -1.16), (-0.6985, -0.5395, -1.121), (-0.6985, -0.4, -1.121)], [], [(50, 0, 10, 54), (50, 54, 15, 1), (55, 12, 32, 59), (131, 2, 4, 136), (136, 4, 5, 137), (49, 3, 6, 52), (52, 6, 7, 53), (19, 18, 21, 26), (20, 19, 26, 28), (70, 66, 91, 93), (97, 20, 11, 94), (11, 20, 28, 51), (11, 51, 54, 10), (73, 304, 286, 67), (67, 286, 316, 75), (15, 14, 37, 38), (55, 9, 8, 56), (8, 9, 16, 17), (95, 17, 19, 96), (17, 16, 18, 19), (69, 70, 93, 92), (96, 19, 20, 97), (135, 12, 23, 133), (12, 13, 22, 23), (100, 103, 22, 57), (56, 8, 17, 57), (133, 23, 25, 134), (23, 22, 24, 25), (71, 297, 300, 72), (132, 134, 25, 21), (72, 300, 304, 73), (51, 14, 15, 54), (140, 138, 31, 59), (135, 3, 30, 139), (49, 2, 29, 58), (131, 9, 31, 138), (89, 362, 323, 77), (81, 80, 43, 44), (94, 11, 36, 98), (11, 10, 35, 36), (10, 0, 33, 35), (1, 15, 38, 34), (50, 1, 34, 60), (63, 41, 39, 61), (101, 99, 42, 62), (62, 42, 41, 63), (108, 82, 42, 99), (82, 83, 41, 42), (83, 84, 39, 41), (85, 81, 44, 40), (85, 40, 48, 87), (88, 87, 48, 65), (84, 33, 45, 86), (61, 39, 47, 65), (60, 34, 46, 64), (51, 28, 27, 14), (28, 26, 24, 27), (9, 55, 59, 31), (26, 21, 25, 24), (2, 49, 52, 4), (4, 52, 53, 5), (132, 21, 18, 137), (12, 55, 56, 13), (78, 68, 141, 142), (95, 100, 57, 17), (13, 56, 57, 22), (139, 140, 59, 32), (3, 49, 58, 30), (0, 50, 60, 33), (44, 63, 61, 40), (107, 101, 62, 43), (43, 62, 63, 44), (86, 88, 65, 47), (40, 61, 65, 48), (33, 60, 64, 45), (105, 73, 67, 102), (102, 67, 75, 106), (291, 68, 69, 294), (338, 297, 71, 78), (103, 71, 72, 104), (104, 72, 73, 105), (109, 89, 77, 107), (283, 66, 74, 315), (74, 90, 126, 124), (411, 125, 130, 422), (76, 90, 118, 117), (99, 113, 123, 120), (75, 316, 362, 89), (38, 37, 80, 81), (98, 36, 82, 108), (36, 35, 83, 82), (35, 33, 84, 83), (34, 38, 81, 85), (34, 85, 87, 46), (64, 46, 87, 88), (39, 84, 86, 47), (45, 64, 88, 86), (106, 75, 89, 109), (110, 76, 117, 122), (376, 93, 91, 374), (375, 92, 93, 376), (294, 69, 92, 375), (66, 283, 374, 91), (70, 97, 94, 66), (68, 95, 96, 69), (69, 96, 97, 70), (78, 71, 103, 100), (66, 94, 98, 74), (68, 78, 100, 95), (27, 105, 102, 14), (14, 102, 106, 37), (22, 103, 104, 24), (24, 104, 105, 27), (80, 109, 107, 43), (37, 106, 109, 80), (112, 110, 113, 114), (111, 112, 114, 115), (101, 107, 115, 114), (99, 101, 114, 113), (107, 77, 111, 115), (98, 108, 121, 119), (77, 79, 112, 111), (79, 76, 110, 112), (118, 121, 120, 117), (116, 119, 121, 118), (117, 120, 123, 122), (74, 98, 119, 116), (113, 110, 122, 123), (108, 99, 120, 121), (90, 74, 116, 118), (414, 126, 125, 411), (410, 124, 126, 414), (315, 74, 124, 410), (125, 76, 127, 130), (127, 416, 422, 130), (418, 416, 127, 129), (417, 418, 129, 128), (79, 77, 128, 129), (76, 79, 129, 127), (77, 323, 417, 128), (90, 76, 125, 126), (9, 131, 136, 16), (16, 136, 137, 18), (3, 135, 133, 6), (6, 133, 134, 7), (53, 7, 134, 132), (58, 29, 138, 140), (12, 135, 139, 32), (2, 131, 138, 29), (53, 132, 137, 5), (30, 58, 140, 139), (142, 141, 143, 144), (338, 78, 142, 435), (68, 291, 434, 141), (144, 143, 145, 146), (435, 142, 144, 439), (141, 434, 438, 143), (442, 443, 146, 145), (439, 144, 146, 443), (143, 438, 442, 145), (166, 170, 149, 148), (173, 183, 150, 181), (183, 159, 147, 150), (198, 148, 149, 199), (197, 153, 152, 200), (189, 214, 158, 199), (188, 156, 158, 181), (187, 157, 155, 186), (152, 153, 167, 163), (163, 167, 168, 164), (164, 168, 169, 165), (165, 169, 170, 166), (187, 154, 171, 176), (244, 246, 204, 193), (175, 172, 182, 174), (243, 247, 211, 194), (154, 151, 162, 171), (171, 162, 161, 172), (204, 177, 178, 203), (202, 179, 180, 201), (258, 251, 180, 205), (257, 252, 179, 202), (248, 241, 178, 207), (246, 242, 177, 204), (172, 161, 160, 182), (157, 187, 176, 184), (182, 160, 159, 183), (197, 157, 184, 192), (254, 257, 202, 195), (185, 175, 174, 213), (154, 187, 186, 151), (147, 188, 181, 150), (214, 173, 181, 158), (260, 253, 196, 201), (168, 191, 190, 169), (212, 193, 194, 211), (210, 195, 196, 209), (259, 254, 195, 210), (153, 197, 192, 167), (250, 243, 194, 203), (249, 244, 193, 212), (170, 189, 199, 149), (157, 197, 200, 155), (156, 198, 199, 158), (247, 249, 212, 211), (255, 259, 210, 209), (245, 248, 207, 208), (256, 258, 205, 206), (242, 245, 208, 177), (241, 250, 203, 178), (252, 256, 206, 179), (251, 260, 201, 180), (195, 202, 201, 196), (193, 204, 203, 194), (179, 206, 205, 180), (191, 185, 213, 190), (177, 208, 207, 178), (253, 255, 209, 196), (236, 240, 222, 217), (231, 234, 215, 220), (232, 237, 218, 221), (240, 232, 221, 222), (238, 231, 220, 219), (235, 238, 219, 216), (261, 264, 223, 229), (262, 267, 226, 230), (268, 262, 230, 227), (269, 261, 229, 228), (265, 269, 228, 224), (266, 268, 227, 225), (192, 184, 239, 237), (191, 168, 240, 236), (172, 175, 234, 231), (184, 176, 235, 239), (185, 191, 236, 233), (167, 192, 237, 232), (168, 167, 232, 240), (171, 172, 231, 238), (176, 171, 238, 235), (175, 185, 233, 234), (217, 243, 244, 218), (217, 222, 247, 243), (220, 215, 241, 248), (217, 218, 237, 236), (236, 237, 239, 233), (221, 218, 244, 249), (222, 221, 249, 247), (219, 220, 248, 245), (216, 219, 245, 242), (235, 234, 233, 239), (229, 223, 251, 258), (215, 234, 235, 216), (215, 216, 242, 241), (242, 246, 250, 241), (230, 226, 254, 259), (227, 230, 259, 255), (228, 229, 258, 256), (224, 228, 256, 252), (246, 244, 243, 250), (225, 227, 255, 253), (183, 173, 264, 261), (213, 174, 265, 270), (190, 213, 270, 267), (214, 189, 266, 263), (169, 190, 267, 262), (170, 169, 262, 268), (182, 183, 261, 269), (174, 182, 269, 265), (173, 214, 263, 264), (189, 170, 268, 266), (223, 224, 252, 251), (223, 264, 265, 224), (265, 264, 263, 270), (270, 263, 266, 267), (225, 226, 267, 266), (225, 253, 254, 226), (252, 257, 260, 251), (257, 254, 253, 260), (331, 335, 281, 271), (331, 272, 288, 335), (336, 341, 310, 284), (424, 429, 275, 273), (429, 430, 276, 275), (330, 333, 277, 274), (333, 334, 278, 277), (293, 303, 296, 292), (295, 306, 303, 293), (352, 379, 377, 348), (383, 380, 282, 295), (282, 332, 306, 295), (282, 281, 335, 332), (355, 349, 286, 304), (349, 357, 316, 286), (288, 318, 317, 287), (336, 337, 279, 280), (279, 290, 289, 280), (381, 382, 293, 290), (290, 293, 292, 289), (351, 378, 379, 352), (382, 383, 295, 293), (428, 426, 299, 284), (284, 299, 298, 285), (386, 339, 298, 389), (337, 339, 290, 279), (426, 427, 302, 299), (299, 302, 301, 298), (353, 354, 300, 297), (425, 296, 302, 427), (354, 355, 304, 300), (332, 335, 288, 287), (433, 341, 309, 431), (428, 432, 308, 274), (330, 340, 307, 273), (424, 431, 309, 280), (372, 359, 323, 362), (364, 325, 324, 363), (380, 384, 314, 282), (282, 314, 313, 281), (281, 313, 311, 271), (272, 312, 318, 288), (331, 342, 312, 272), (345, 343, 319, 321), (387, 344, 322, 385), (344, 345, 321, 322), (394, 385, 322, 365), (365, 322, 321, 366), (366, 321, 319, 367), (368, 320, 325, 364), (368, 370, 329, 320), (371, 347, 329, 370), (367, 369, 326, 311), (343, 347, 328, 319), (342, 346, 327, 312), (332, 287, 305, 306), (306, 305, 301, 303), (280, 309, 341, 336), (303, 301, 302, 296), (273, 275, 333, 330), (275, 276, 334, 333), (425, 430, 292, 296), (284, 285, 337, 336), (360, 437, 436, 350), (381, 290, 339, 386), (285, 298, 339, 337), (432, 310, 341, 433), (274, 308, 340, 330), (271, 311, 342, 331), (325, 320, 343, 345), (393, 324, 344, 387), (324, 325, 345, 344), (369, 328, 347, 371), (320, 329, 347, 343), (311, 326, 346, 342), (391, 388, 349, 355), (388, 392, 357, 349), (291, 294, 351, 350), (338, 360, 353, 297), (389, 390, 354, 353), (390, 391, 355, 354), (395, 393, 359, 372), (283, 315, 356, 348), (356, 412, 415, 373), (411, 422, 423, 413), (358, 403, 404, 373), (385, 406, 409, 399), (357, 372, 362, 316), (318, 364, 363, 317), (384, 394, 365, 314), (314, 365, 366, 313), (313, 366, 367, 311), (312, 368, 364, 318), (312, 327, 370, 368), (346, 371, 370, 327), (319, 328, 369, 367), (326, 369, 371, 346), (392, 395, 372, 357), (396, 408, 403, 358), (376, 374, 377, 379), (375, 376, 379, 378), (294, 375, 378, 351), (348, 377, 374, 283), (352, 348, 380, 383), (350, 351, 382, 381), (351, 352, 383, 382), (360, 386, 389, 353), (348, 356, 384, 380), (350, 381, 386, 360), (305, 287, 388, 391), (287, 317, 392, 388), (298, 301, 390, 389), (301, 305, 391, 390), (363, 324, 393, 395), (317, 363, 395, 392), (398, 400, 399, 396), (397, 401, 400, 398), (387, 400, 401, 393), (385, 399, 400, 387), (393, 401, 397, 359), (384, 405, 407, 394), (359, 397, 398, 361), (361, 398, 396, 358), (404, 403, 406, 407), (402, 404, 407, 405), (403, 408, 409, 406), (356, 402, 405, 384), (399, 409, 408, 396), (394, 407, 406, 385), (373, 404, 402, 356), (414, 411, 413, 415), (410, 414, 415, 412), (315, 410, 412, 356), (413, 423, 419, 358), (419, 423, 422, 416), (418, 421, 419, 416), (417, 420, 421, 418), (361, 421, 420, 359), (358, 419, 421, 361), (359, 420, 417, 323), (373, 415, 413, 358), (280, 289, 429, 424), (289, 292, 430, 429), (274, 277, 426, 428), (277, 278, 427, 426), (334, 425, 427, 278), (340, 433, 431, 307), (284, 310, 432, 428), (273, 307, 431, 424), (334, 276, 430, 425), (308, 432, 433, 340), (437, 441, 440, 436), (338, 435, 437, 360), (350, 436, 434, 291), (441, 445, 444, 440), (435, 439, 441, 437), (436, 440, 438, 434), (442, 444, 445, 443), (439, 443, 445, 441), (440, 444, 442, 438), (465, 447, 448, 469), (472, 480, 449, 482), (482, 449, 446, 458), (497, 498, 448, 447), (496, 499, 451, 452), (488, 498, 457, 513), (487, 480, 457, 455), (486, 485, 454, 456), (451, 462, 466, 452), (462, 463, 467, 466), (463, 464, 468, 467), (464, 465, 469, 468), (486, 475, 470, 453), (543, 492, 503, 545), (474, 473, 481, 471), (542, 493, 510, 546), (453, 470, 461, 450), (470, 471, 460, 461), (503, 502, 477, 476), (501, 500, 479, 478), (557, 504, 479, 550), (556, 501, 478, 551), (547, 506, 477, 540), (545, 503, 476, 541), (471, 481, 459, 460), (456, 483, 475, 486), (481, 482, 458, 459), (496, 491, 483, 456), (553, 494, 501, 556), (484, 512, 473, 474), (453, 450, 485, 486), (446, 449, 480, 487), (513, 457, 480, 472), (559, 500, 495, 552), (467, 468, 489, 490), (511, 510, 493, 492), (509, 508, 495, 494), (558, 509, 494, 553), (452, 466, 491, 496), (549, 502, 493, 542), (548, 511, 492, 543), (469, 448, 498, 488), (456, 454, 499, 496), (455, 457, 498, 497), (546, 510, 511, 548), (554, 508, 509, 558), (544, 507, 506, 547), (555, 505, 504, 557), (541, 476, 507, 544), (540, 477, 502, 549), (551, 478, 505, 555), (550, 479, 500, 559), (494, 495, 500, 501), (492, 493, 502, 503), (478, 479, 504, 505), (490, 489, 512, 484), (476, 477, 506, 507), (552, 495, 508, 554), (535, 516, 521, 539), (530, 519, 514, 533), (531, 520, 517, 536), (539, 521, 520, 531), (537, 518, 519, 530), (534, 515, 518, 537), (560, 528, 522, 563), (561, 529, 525, 566), (567, 526, 529, 561), (568, 527, 528, 560), (564, 523, 527, 568), (565, 524, 526, 567), (491, 536, 538, 483), (490, 535, 539, 467), (471, 530, 533, 474), (483, 538, 534, 475), (484, 532, 535, 490), (466, 531, 536, 491), (467, 539, 531, 466), (470, 537, 530, 471), (475, 534, 537, 470), (474, 533, 532, 484), (516, 517, 543, 542), (516, 542, 546, 521), (519, 547, 540, 514), (516, 535, 536, 517), (535, 532, 538, 536), (520, 548, 543, 517), (521, 546, 548, 520), (518, 544, 547, 519), (515, 541, 544, 518), (534, 538, 532, 533), (528, 557, 550, 522), (514, 515, 534, 533), (514, 540, 541, 515), (541, 540, 549, 545), (529, 558, 553, 525), (526, 554, 558, 529), (527, 555, 557, 528), (523, 551, 555, 527), (545, 549, 542, 543), (524, 552, 554, 526), (482, 560, 563, 472), (512, 569, 564, 473), (489, 566, 569, 512), (513, 562, 565, 488), (468, 561, 566, 489), (469, 567, 561, 468), (481, 568, 560, 482), (473, 564, 568, 481), (472, 563, 562, 513), (488, 565, 567, 469), (522, 550, 551, 523), (522, 523, 564, 563), (564, 569, 562, 563), (569, 566, 565, 562), (524, 565, 566, 525), (524, 525, 553, 552), (551, 550, 559, 556), (556, 559, 552, 553)])
me_cube_001.use_remesh_preserve_volume = False
me_cube_001.use_remesh_preserve_attributes = False
me_cube_001.use_mirror_vertex_groups = False
me_cube_001.update()
me_cube = bpy.data.meshes.new('Cube')
me_cube.from_pydata([(0.4792, 0.9899, -0.6), (0.2349, -0.7, -1.0), (0.5281, 0.8814, 0.6), (0.4588, -0.9, 0.8), (0.0, 0.9899, -0.6), (0.5888, 0.9123, 0.07833), (0.0, -0.7657, -1.0), (0.4408, -0.9719, 0.04223), (0.7, -5.364e-07, 1.1), (0.0, 1.0, 0.6675), (0.0, -0.9, 0.8), (0.8182, 1.3, -3.095), (0.0, -1.788e-07, 1.1), (0.6984, -0.04369, 0.0848), (0.0, -0.9719, 0.04223), (0.0, 0.9733, 0.02894), (2.505, -8.941e-08, -1.596), (2.505, 0.5, -1.596), (0.5982, -1.051, -2.992), (2.078, 0.5, -2.438), (1.841, -0.1219, -2.383), (0.7109, -0.9677, -3.289), (0.0, 0.9941, -5.545), (0.0, 1.3, -2.913), (0.0, -1.0, -3.056), (0.5523, -0.7451, -5.026), (8.941e-08, 1.0, -1.5), (0.5269, -0.1497, -1.769), (0.0, -0.2762, -1.864), (0.5672, 1.0, -1.5), (0.8049, 0.061, -1.388), (0.3205, 0.86, -1.05), (0.1892, -0.08354, -1.05), (0.4894, 0.3, -1.05), (0.0, 0.86, -1.05), (0.0, -0.2561, -1.084), (0.0, 0.96, -1.45), (0.1628, -0.04285, -1.435), (0.0, -0.1373, -1.459), (0.4894, 0.86, -1.45), (0.5042, 0.1829, -1.246), (0.1499, -0.53, -1.025), (0.0, -0.7329, -1.136), (0.0, 0.7602, -0.825), (0.3693, 0.83, -0.825), (0.4482, 0.1223, -0.836), (0.7, 0.6, 1.0), (0.0, 0.6, 1.0), (0.6889, 0.5048, 0.07793), (0.0, 1.3, -2.5), (0.0, 1.0, -7.0), (0.5071, 1.008, -5.216), (0.9778, 0.5, -1.25), (0.4894, 0.58, -1.05), (0.6249, 0.5534, -1.111), (0.5197, 0.3793, -0.9351), (0.55, 0.9899, -0.3), (0.3356, -0.97, -0.55), (0.5863, 0.00773, -0.2558), (0.0, -0.97, -0.55), (0.0, 0.9899, -0.3), (0.5501, -0.08583, -0.6), (1.6, 0.7632, -3.107), (2.078, 1.0, -2.438), (1.278, 0.5, -1.438), (1.325, -0.1804, -1.48), (1.426, -0.4983, -3.096), (1.53, -0.2525, -2.981), (1.208, -0.3248, -1.845), (1.2, 1.0, -1.5), (1.206, -0.1944, -1.624), (1.278, 1.0, -1.438), (1.6, 0.5, -3.0), (1.151, 0.5, -1.35), (0.0, -1.063, -3.092), (0.9394, 1.3, -2.716), (1.52, -0.4714, -2.743), (1.899, 0.8251, -2.543), (1.658, -0.3542, -2.621), (1.71, 0.5, -2.623), (2.505, 1.0, -1.596), (1.632, 0.5, -1.254), (1.732, 0.2058, -1.354), (1.732, 0.7942, -1.354), (2.219, 0.5, -1.325), (0.0, 1.3, -2.0), (0.5331, -0.767, -2.348), (1.678, 1.098, -1.938), (1.633, -0.1804, -1.938), (1.331, -0.6668, -2.193), (0.0, -0.877, -2.473), (0.6711, 1.3, -2.052), (1.6, 1.153, -2.0), (1.468, -0.3656, -2.065), (2.219, 1.0, -1.425), (2.219, -2.98e-08, -1.425), (1.505, 1.0, -1.396), (1.505, 0.5, -1.396), (1.505, -1.49e-08, -1.396), (2.392, -0.1719, -1.967), (2.392, 1.117, -1.967), (3.0, 0.1, -1.784), (1.948, -0.1719, -1.681), (1.948, 1.126, -1.681), (3.0, 0.5, -1.684), (3.0, 0.5, -2.625), (3.0, 0.1, -2.525), (3.0, 0.8, -2.525), (3.0, 0.9, -1.784), (3.0, -0.1, -2.155), (3.0, 1.0, -2.155), (2.539, 0.05, -2.481), (2.479, -0.1, -2.019), (2.752, 0.8225, -1.69), (2.696, 1.1, -2.061), (2.539, 0.9, -2.481), (2.752, 0.1775, -1.69), (2.539, 0.5, -2.531), (2.89, 0.5, -1.64), (3.8, 0.03889, -1.821), (3.8, 0.3989, -1.731), (3.8, 0.3989, -2.578), (3.8, 0.03889, -2.488), (3.8, 0.6689, -2.488), (3.8, 0.7589, -1.821), (3.946, -0.1511, -2.155), (3.8, 0.8489, -2.155), (4.0, 0.07389, -1.714), (4.0, 0.3979, -1.595), (4.0, 0.3979, -2.714), (4.0, 0.07389, -2.595), (4.0, 0.6409, -2.595), (4.0, 0.7219, -1.714), (4.0, -0.007111, -2.155), (4.0, 0.8029, -2.155), (4.5, 0.2109, -2.642), (5.0, 0.06175, -2.044), (5.0, 0.3008, -1.81), (5.0, 0.6923, -2.489), (5.0, 0.3701, -2.579), (5.0, 0.8612, -2.295), (5.0, 0.6229, -1.72), (5.0, 0.1458, -2.352), (5.0, 0.8473, -1.947), (4.5, 0.0182, -2.267), (4.5, 0.6862, -1.662), (4.5, 0.8788, -2.036), (4.5, 0.8133, -2.48), (4.5, -0.002341, -1.846), (4.5, 0.5839, -2.657), (4.5, 0.3132, -1.647), (6.0, 0.3915, -2.312), (6.0, 0.3383, -2.15), (6.0, 0.8395, -2.15), (6.0, 0.7862, -2.312), (6.0, 0.7862, -2.029), (6.0, 0.3915, -1.988), (6.0, 0.5889, -2.353), (6.0, 0.5889, -1.948), (6.8, 0.3915, -2.307), (6.1, 0.447, -2.345), (6.1, 0.3383, -2.149), (6.1, 0.8395, -2.149), (6.1, 0.7862, -2.345), (6.1, 0.7862, -2.002), (6.1, 0.3915, -1.953), (6.1, 0.5889, -2.394), (6.1, 0.5889, -1.904), (6.9, 0.3915, -2.277), (6.172, 0.8861, -2.34), (6.555, 0.5889, -2.363), (6.8, 0.7862, -2.307), (6.8, 0.7862, -2.033), (6.8, 0.3915, -1.993), (6.8, 0.5889, -2.346), (6.8, 0.5889, -1.954), (6.172, 0.9393, -2.144), (6.555, 0.7862, -2.32), (6.9, 0.7862, -2.277), (6.843, 0.7862, -2.057), (6.843, 0.3915, -2.026), (6.9, 0.5889, -2.308), (6.843, 0.5889, -1.994), (6.802, 0.2916, -2.307), (6.222, 0.4006, -2.38), (6.144, 0.3226, -2.21), (6.102, 0.3406, -2.012), (6.858, 0.2941, -2.277), (6.802, 0.2383, -2.15), (6.802, 0.2916, -2.032), (6.838, 0.2446, -2.151), (6.858, 0.2941, -2.026), (6.172, 0.8861, -1.997), (6.802, 0.9393, -2.145), (6.802, 0.8861, -2.302), (6.802, 0.8861, -2.028), (6.815, 0.9266, -2.146), (6.845, 0.882, -2.271), (6.845, 0.882, -2.052), (6.555, 0.3915, -1.979), (6.555, 0.5889, -1.937), (6.555, 0.7862, -2.022), (6.555, 0.3915, -2.32), (6.515, 0.162, -1.955), (6.618, 0.2142, -2.256), (6.548, 0.14, -2.198), (6.557, 0.9214, -2.315), (6.557, 0.9214, -2.017), (6.557, 0.9746, -2.145), (6.392, 0.181, -2.46), (6.34, 0.08715, -2.466), (6.302, 0.01878, -2.396), (6.486, -0.01538, -2.266), (6.564, 0.1257, -2.322), (6.559, 0.03166, -2.306), (6.518, 0.06509, -2.478), (6.45, -0.05774, -2.43), (6.405, 0.02683, -2.53), (6.448, 0.09926, -2.525), (6.378, -0.02998, -2.473), (6.587, 0.0544, -2.414), (6.458, 0.08842, -2.546), (6.414, 0.01501, -2.549), (6.385, -0.04455, -2.493), (6.538, -0.07244, -2.386), (6.601, 0.04204, -2.431), (6.596, -0.03077, -2.411), (6.563, -0.02983, -2.754), (6.522, -0.1296, -2.765), (6.474, -0.192, -2.69), (6.658, -0.2262, -2.56), (6.736, -0.08509, -2.616), (6.731, -0.182, -2.608), (6.323, 0.6023, -2.383), (6.323, 0.6023, -1.9), (6.323, 0.81, -1.997), (6.323, 0.4065, -2.334), (6.416, 0.3073, -2.321), (6.325, 0.9151, -1.991), (6.325, 0.9711, -2.136), (6.323, 0.81, -2.334), (6.323, 0.3945, -1.949), (6.299, 0.2482, -1.959), (6.325, 0.9151, -2.329), (6.477, 0.1451, -2.398), (6.389, -0.01451, -2.335), (6.526, -0.05711, -2.37), (6.585, -0.0181, -2.395), (6.53, 0.05175, -2.499), (6.461, -0.07345, -2.449), (6.658, -0.07678, -2.707), (6.625, -0.1713, -2.696), (6.57, -0.2364, -2.644), (7.585, 0.4258, -2.193), (7.271, 1.068, -2.193), (7.346, 1.117, -2.064), (7.675, 0.4258, -2.064), (7.506, 0.7102, -2.187), (7.595, 0.7206, -2.07), (7.419, 0.05168, -2.193), (7.502, 0.0185, -2.064), (7.212, 1.158, -2.193), (7.288, 1.207, -2.064), (7.579, 0.8445, -2.07), (7.49, 0.8341, -2.187), (7.585, 0.5424, -2.193), (7.675, 0.5424, -2.064), (7.537, 0.1058, -2.064), (7.454, 0.139, -2.193), (6.921, 0.8399, -2.256), (6.954, 0.646, -2.245), (6.926, 0.4258, -1.999), (6.937, 0.644, -2.01), (6.907, 0.8303, -1.999), (6.943, 0.4258, -2.256), (6.884, 0.2642, -1.999), (6.884, 0.2642, -2.256), (6.863, 0.93, -2.205), (6.863, 0.93, -2.05), (6.92, 0.7679, -2.01), (6.937, 0.7699, -2.245), (6.943, 0.5424, -2.256), (6.926, 0.5424, -1.999), (6.902, 0.358, -1.999), (6.919, 0.3515, -2.256), (7.618, 0.3911, -2.16), (7.311, 1.066, -2.16), (6.945, 0.3671, -2.2), (6.962, 0.3911, -2.2), (7.542, 0.6891, -2.156), (7.44, 0.0172, -2.16), (7.227, 1.195, -2.16), (7.519, 0.8627, -2.156), (6.962, 0.5771, -2.2), (6.976, 0.6233, -2.193), (7.618, 0.5771, -2.16), (6.953, 0.7969, -2.193), (6.95, 0.8307, -2.2), (7.493, 0.1495, -2.16), (6.873, 0.2412, -2.15), (6.85, 0.9494, -2.15), (6.984, 0.8809, -2.258), (7.047, 0.9218, -2.25), (7.11, 0.9628, -2.243), (7.173, 1.004, -2.235), (7.236, 1.045, -2.227), (6.925, 0.971, -2.216), (6.988, 1.012, -2.216), (7.051, 1.053, -2.217), (7.114, 1.094, -2.218), (7.177, 1.135, -2.219), (6.984, 0.8809, -2.01), (7.047, 0.9218, -2.021), (7.11, 0.9628, -2.032), (7.173, 1.004, -2.043), (7.236, 1.045, -2.053), (6.925, 0.971, -2.052), (6.988, 1.012, -2.055), (7.051, 1.053, -2.057), (7.114, 1.094, -2.06), (7.177, 1.135, -2.062), (6.913, 0.9903, -2.151), (6.976, 1.031, -2.153), (7.039, 1.072, -2.155), (7.101, 1.113, -2.156), (7.164, 1.154, -2.158), (7.248, 1.025, -2.158), (7.185, 0.9844, -2.156), (7.123, 0.9435, -2.155), (7.06, 0.9025, -2.153), (6.997, 0.8615, -2.151), (7.035, 0.7812, -2.02), (7.132, 0.7926, -2.03), (7.23, 0.8039, -2.04), (7.327, 0.8152, -2.05), (7.425, 0.8265, -2.06), (7.035, 0.7812, -2.246), (7.132, 0.7926, -2.239), (7.23, 0.8039, -2.232), (7.327, 0.8152, -2.225), (7.425, 0.8265, -2.218), (7.051, 0.6573, -2.246), (7.149, 0.6686, -2.239), (7.246, 0.68, -2.232), (7.344, 0.6913, -2.225), (7.441, 0.7026, -2.218), (7.051, 0.6573, -2.02), (7.149, 0.6686, -2.03), (7.246, 0.68, -2.04), (7.344, 0.6913, -2.05), (7.441, 0.7026, -2.06), (7.055, 0.6325, -2.149), (7.152, 0.6438, -2.15), (7.249, 0.6551, -2.152), (7.347, 0.6664, -2.153), (7.444, 0.6778, -2.155), (7.421, 0.8514, -2.155), (7.324, 0.8401, -2.153), (7.226, 0.8288, -2.152), (7.129, 0.8174, -2.15), (7.032, 0.8061, -2.149), (7.056, 0.4258, -2.01), (7.168, 0.4258, -2.021), (7.28, 0.4258, -2.032), (7.393, 0.4258, -2.043), (7.505, 0.4258, -2.053), (7.056, 0.5424, -2.258), (7.168, 0.5424, -2.25), (7.28, 0.5424, -2.243), (7.393, 0.5424, -2.235), (7.505, 0.5424, -2.227), (7.056, 0.5424, -2.01), (7.168, 0.5424, -2.021), (7.28, 0.5424, -2.032), (7.393, 0.5424, -2.043), (7.505, 0.5424, -2.053), (7.056, 0.4258, -2.258), (7.168, 0.4258, -2.25), (7.28, 0.4258, -2.243), (7.393, 0.4258, -2.235), (7.505, 0.4258, -2.227), (7.056, 0.5771, -2.151), (7.168, 0.5771, -2.153), (7.28, 0.5771, -2.155), (7.393, 0.5771, -2.156), (7.505, 0.5771, -2.158), (7.056, 0.3911, -2.151), (7.168, 0.3911, -2.153), (7.28, 0.3911, -2.155), (7.393, 0.3911, -2.156), (7.505, 0.3911, -2.158), (6.978, 0.2268, -2.01), (7.072, 0.1894, -2.021), (7.166, 0.1519, -2.032), (7.261, 0.1145, -2.043), (7.355, 0.0771, -2.054), (7.013, 0.3141, -2.01), (7.107, 0.2767, -2.021), (7.201, 0.2392, -2.032), (7.295, 0.2018, -2.043), (7.39, 0.1644, -2.053), (6.978, 0.2268, -2.258), (7.072, 0.1894, -2.25), (7.166, 0.1519, -2.243), (7.261, 0.1145, -2.235), (7.355, 0.07711, -2.227), (7.013, 0.3141, -2.258), (7.107, 0.2767, -2.25), (7.201, 0.2392, -2.243), (7.295, 0.2018, -2.235), (7.39, 0.1644, -2.227), (7.025, 0.3385, -2.151), (7.119, 0.3011, -2.153), (7.213, 0.2637, -2.155), (7.307, 0.2263, -2.156), (7.401, 0.1888, -2.158), (6.967, 0.2038, -2.151), (7.061, 0.1664, -2.153), (7.156, 0.129, -2.155), (7.25, 0.09157, -2.156), (7.344, 0.05415, -2.158), (7.097, 0.1991, -2.023), (7.155, 0.1764, -2.03), (7.119, 0.2522, -2.023), (7.176, 0.2295, -2.03), (7.183, 0.4417, -2.022), (7.265, 0.4417, -2.03), (7.183, 0.5265, -2.022), (7.265, 0.5265, -2.03), (7.152, 0.7733, -2.032), (7.216, 0.7808, -2.038), (7.163, 0.6917, -2.032), (7.227, 0.6992, -2.038), (7.048, 0.9434, -2.027), (7.09, 0.9709, -2.035), (7.008, 1.004, -2.05), (7.05, 1.031, -2.052), (7.119, 0.1706, -2.026), (7.154, 0.2579, -2.026), (7.119, 0.1706, -2.234), (7.154, 0.2579, -2.234), (7.166, 0.2824, -2.154), (7.109, 0.1477, -2.154), (7.126, 0.1877, -2.026), (7.147, 0.2408, -2.026), (7.224, 0.4258, -2.026), (7.224, 0.5424, -2.234), (7.224, 0.5424, -2.026), (7.224, 0.4258, -2.234), (7.224, 0.5771, -2.154), (7.224, 0.3911, -2.154), (7.224, 0.4417, -2.026), (7.224, 0.5265, -2.026), (7.181, 0.7982, -2.035), (7.181, 0.7982, -2.224), (7.197, 0.6743, -2.224), (7.197, 0.6743, -2.035), (7.201, 0.6495, -2.151), (7.178, 0.8231, -2.151), (7.184, 0.7771, -2.035), (7.195, 0.6955, -2.035), (7.078, 0.9423, -2.234), (7.02, 1.032, -2.204), (7.078, 0.9423, -2.026), (7.02, 1.032, -2.056), (7.007, 1.052, -2.154), (7.091, 0.923, -2.154), (7.069, 0.9572, -2.031), (7.029, 1.018, -2.051), (7.281, 0.1223, -2.044), (7.346, 0.09656, -2.052), (7.305, 0.1824, -2.044), (7.369, 0.1566, -2.052), (7.409, 0.4429, -2.044), (7.489, 0.4429, -2.052), (7.409, 0.5253, -2.044), (7.489, 0.5253, -2.052), (7.345, 0.7976, -2.051), (7.412, 0.8054, -2.058), (7.356, 0.7124, -2.051), (7.423, 0.7202, -2.058), (7.173, 1.023, -2.046), (7.217, 1.052, -2.054), (7.132, 1.087, -2.058), (7.176, 1.115, -2.06), (7.308, 0.09581, -2.048), (7.342, 0.1831, -2.048), (7.308, 0.09581, -2.218), (7.342, 0.1831, -2.218), (7.354, 0.2075, -2.157), (7.297, 0.07286, -2.157), (7.313, 0.1094, -2.048), (7.337, 0.1695, -2.048), (7.449, 0.4258, -2.048), (7.449, 0.5424, -2.218), (7.449, 0.5424, -2.048), (7.449, 0.4258, -2.218), (7.449, 0.5771, -2.157), (7.449, 0.3911, -2.157), (7.449, 0.4429, -2.048), (7.449, 0.5253, -2.048), (7.376, 0.8209, -2.055), (7.376, 0.8209, -2.21), (7.392, 0.697, -2.21), (7.392, 0.697, -2.055), (7.396, 0.6721, -2.154), (7.373, 0.8457, -2.154), (7.378, 0.8015, -2.055), (7.39, 0.7163, -2.055), (7.204, 1.024, -2.218), (7.145, 1.114, -2.206), (7.204, 1.024, -2.048), (7.145, 1.114, -2.061), (7.133, 1.134, -2.157), (7.217, 1.005, -2.157), (7.195, 1.038, -2.05), (7.154, 1.101, -2.059), (6.562, 0.05757, -2.278), (6.494, 0.03399, -2.18), (6.579, 0.1504, -2.304), (6.247, 0.1084, -2.289), (6.344, 0.2421, -2.438), (6.278, 0.149, -2.397), (6.364, 0.05861, -2.23), (6.46, 0.1903, -2.377), (6.326, 0.02275, -2.361), (6.454, -0.0008895, -2.271), (6.386, -0.0002857, -2.319), (6.459, 0.03327, -2.211), (6.288, 0.08471, -2.287), (6.369, 0.0503, -2.246), (6.449, -0.05454, -2.428), (6.407, -0.03663, -2.446), (6.423, -0.05843, -2.475), (6.501, -0.07808, -2.422), (6.487, -0.05838, -2.399), (6.464, -0.07449, -2.453), (0.5161, 1.042, -3.914), (0.4921, -0.8207, -4.08), (0.1779, 1.2, -5.876), (0.0, 1.08, -3.706), (0.0, -0.9884, -3.663), (0.9858, -1.0, -6.0), (0.06599, 0.2625, -8.0), (0.0, 1.0, -6.349), (1.188, 0.5968, -4.458), (1.184, -0.3267, -4.435), (1.272, 0.01743, -4.526), (1.23, 0.3347, -4.53), (0.0, -0.9017, -5.013), (0.2337, -0.3765, -7.0), (0.1395, -6.706e-08, -7.0), (0.257, 1.2, -7.319), (1.135, 0.6302, -5.004), (1.179, -0.4266, -5.031), (1.24, -0.0167, -5.024), (1.177, 0.345, -5.008), (0.0, -1.0, -6.0), (0.06599, -0.1875, -8.0), (0.3605, 0.7125, -8.0), (0.1602, -0.5263, -8.0), (1.339, 1.032, -5.749), (1.418, -0.7586, -5.615), (1.418, -6.706e-08, -5.639), (1.418, 0.5, -5.663), (0.0, -1.0, -7.0), (0.0, 1.192e-07, -7.0), (0.1395, 0.5, -7.0), (0.0, 0.5, -7.0), (1.522, 1.2, -7.172), (1.291, -0.8634, -6.555), (1.61, -6.706e-08, -6.483), (1.61, 0.5, -6.681), (1.389, 0.7125, -8.0), (1.332, -0.9646, -8.0), (1.683, -0.1875, -8.0), (1.683, 0.2625, -8.0), (0.197, -0.5263, -7.5), (1.311, -0.9646, -7.5), (0.3839, 0.7125, -7.5), (1.365, 0.7125, -7.5), (1.647, 0.2625, -7.5), (1.647, -0.1875, -7.5), (0.1028, -0.1875, -7.5), (0.1028, 0.2625, -7.5), (0.1469, 0.3287, -9.0), (0.1469, -0.07625, -9.0), (0.4119, 0.7337, -9.0), (0.2411, -0.3812, -9.0), (1.337, 0.7337, -9.0), (1.286, -0.7756, -9.0), (1.602, -0.07625, -9.0), (1.602, 0.3287, -9.0), (0.2924, 0.268, -10.0), (0.2924, -0.056, -10.0), (0.5045, 0.592, -10.0), (0.3867, -0.3, -10.0), (1.245, 0.592, -10.0), (1.204, -0.6155, -10.0), (1.457, -0.056, -10.0), (1.457, 0.268, -10.0), (0.5671, 0.4951, -11.0), (0.5671, 0.2683, -11.0), (0.7155, 0.7219, -11.0), (0.6613, 0.09753, -11.0), (1.234, 0.7219, -11.0), (1.205, -0.1233, -11.0), (1.382, 0.2683, -11.0), (1.382, 0.4951, -11.0), (0.4041, 0.6631, -12.0), (0.4041, 0.3456, -12.0), (0.6119, 0.9807, -12.0), (0.4983, 0.1065, -12.0), (1.337, 0.9807, -12.0), (1.298, -0.2027, -12.0), (1.545, 0.3456, -12.0), (1.545, 0.6631, -12.0), (0.5752, 0.4917, -13.0), (0.5752, 0.2694, -13.0), (0.7207, 0.714, -13.0), (0.6695, 0.1021, -13.0), (1.229, 0.714, -13.0), (1.201, -0.1144, -13.0), (1.374, 0.2694, -13.0), (1.374, 0.4917, -13.0), (0.8149, 0.4028, -14.0), (0.5745, 0.1805, -14.0), (0.8731, 0.4917, -14.0), (0.6991, 0.04667, -14.0), (1.076, 0.4917, -14.0), (0.946, -0.1265, -14.02), (1.18, 0.1805, -14.12), (1.134, 0.4028, -14.0), (0.6551, 0.3584, -15.0), (0.6551, 0.1805, -15.0), (0.7715, 0.5362, -15.0), (0.8028, -0.1751, -15.0), (1.178, 0.5362, -15.0), (1.266, -0.1751, -15.0), (1.294, 0.1805, -15.0), (1.294, 0.3584, -15.0), (0.524, -0.2012, -10.5), (1.205, -0.4694, -10.5), (0.61, 0.5569, -10.5), (1.239, 0.5569, -10.5), (1.42, 0.2815, -10.5), (1.42, 0.00615, -10.5), (0.4297, 0.00615, -10.5), (0.4297, 0.2815, -10.5), (0.5551, -1.275, -14.6), (1.194, -1.275, -14.6), (0.5551, -1.275, -15.0), (1.394, -1.275, -15.0), (0.5553, -1.471, -14.6), (1.192, -1.479, -14.6), (0.5553, -1.471, -15.0), (1.315, -1.479, -15.0), (0.6443, -1.928, -14.6), (1.175, -1.935, -14.6), (0.6443, -1.928, -15.0), (1.175, -1.935, -15.0), (0.5551, -0.7251, -15.0), (1.394, -0.7251, -15.0), (1.094, -0.7251, -14.3), (0.6551, -0.7251, -14.3), (1.394, -1.0, -15.0), (0.5551, -1.0, -14.45), (0.5551, -1.0, -15.0), (1.194, -1.0, -14.45), (0.6551, -0.1751, -14.5), (1.294, -0.1751, -14.5), (0.7715, 0.5362, -14.5), (1.178, 0.5362, -14.5), (1.294, 0.3584, -14.5), (1.294, 0.1805, -14.5), (0.6551, 0.1805, -14.5), (0.6551, 0.3584, -14.5), (0.5551, -1.275, -14.8), (1.394, -1.275, -14.8), (0.5553, -1.471, -14.8), (1.387, -1.479, -14.8), (0.6443, -1.928, -14.8), (1.175, -1.935, -14.8), (1.394, -0.7251, -14.65), (0.5551, -0.7251, -14.65), (1.394, -1.0, -14.73), (0.5551, -1.0, -14.73), (1.144, -0.1751, -14.25), (0.8223, 0.5139, -14.25), (1.214, 0.3806, -14.25), (0.6551, 0.1805, -14.25), (1.294, -1.275, -14.7), (1.315, -1.479, -14.7), (1.175, -1.935, -14.7), (0.6051, -0.7251, -14.48), (0.5551, -1.0, -14.59), (0.6551, -0.1751, -14.25), (1.127, 0.5139, -14.25), (1.315, 0.1805, -14.35), (0.735, 0.3806, -14.25), (0.5551, -1.275, -14.7), (0.5553, -1.471, -14.7), (0.6443, -1.928, -14.7), (1.244, -0.7251, -14.48), (1.294, -1.0, -14.59), (0.9788, 1.0, -1.5), (0.7984, -0.2779, -1.724), (1.042, 0.01731, -1.509), (1.064, 0.5, -1.3), (1.248, 1.0, -3.407), (1.131, -0.8911, -3.335), (1.474, 1.0, -2.656), (1.146, -1.078, -2.815), (1.058, 1.331, -2.0), (0.9906, -0.7445, -2.286), (0.9243, 0.9061, -4.175), (0.8484, -0.6645, -4.27), (0.8927, 0.9439, -5.043), (0.9358, -0.6732, -5.034), (0.6668, 1.2, -5.796), (1.202, -0.8377, -6.0), (0.8746, 1.2, -7.367), (0.8746, -1.0, -7.0), (0.8746, 0.7125, -8.0), (0.8746, -1.088, -8.0), (0.8746, 0.7125, -7.5), (0.8746, -1.088, -7.5), (0.8746, 0.7337, -9.0), (0.8746, -0.8863, -9.0), (0.8746, 0.592, -10.0), (0.8746, -0.704, -10.0), (0.9746, 0.7219, -11.0), (0.9746, -0.1853, -11.0), (0.9746, 0.9807, -12.0), (0.9746, -0.2894, -12.0), (0.9746, 0.714, -13.0), (0.9746, -0.1751, -13.0), (0.9746, 0.4917, -14.0), (0.8246, -0.1751, -14.0), (0.9746, 0.3584, -15.0), (0.9746, 0.1805, -15.0), (0.9746, 0.5362, -15.0), (1.075, -0.1751, -15.0), (0.9246, 0.5569, -10.5), (0.8746, -1.275, -14.52), (0.9746, -1.275, -15.0), (0.9246, -1.475, -14.52), (0.9246, -1.475, -15.0), (0.9182, -1.973, -14.6), (0.9182, -1.973, -15.0), (0.9746, -0.7251, -15.0), (0.8746, -0.7251, -14.29), (0.9746, -1.0, -15.0), (0.8746, -1.0, -14.42), (0.9746, 0.5362, -14.5), (0.9182, -1.973, -14.8), (0.9746, 0.5139, -14.25), (0.9182, -1.973, -14.7), (1.705, -0.2378, -2.464), (0.344, -0.3765, -7.05), (0.47, -0.4795, -10.14), (1.151, -0.7422, -10.14), (0.6987, -0.1486, -10.97), (1.152, -0.3325, -10.97), (0.5843, -0.3973, -10.56), (1.151, -0.6206, -10.56), (0.8763, -0.8159, -10.14), (0.9595, -0.3841, -10.97), (0.9179, -0.6832, -10.56), (3.821, 0.6839, -2.418), (3.821, 0.755, -1.891), (3.821, 0.8261, -2.155), (3.979, 0.6618, -2.503), (3.979, 0.7258, -1.807), (3.979, 0.7897, -2.155), (0.0, 0.8794, -0.1812), (0.5247, 0.9581, -0.1812), (0.4349, -0.9725, 0.005575), (0.6978, 0.06308, 0.002048), (0.0, -0.9725, 0.005575), (0.6853, 0.5014, 0.1494), (0.484, -0.3613, -0.8741), (0.7, -0.4, 1.05), (0.0, -0.4, 1.05), (0.6803, -0.4861, 0.06352), (0.6659, -0.04433, -1.579), (0.3023, 0.06592, -1.05), (0.3382, 0.05175, -1.351), (0.388, -0.14, -0.925), (0.5659, -0.4861, -0.4474), (1.207, -0.2596, -1.735), (1.565, 0.1237, -2.991), (1.4, -0.5162, -2.129), (1.251, 0.1761, -4.528), (1.208, 0.1642, -5.016), (1.418, 0.25, -5.651), (0.1395, 0.25, -7.0), (0.0, 0.25, -7.0), (1.61, 0.25, -6.582), (0.06599, 0.0375, -8.0), (1.683, 0.0375, -8.0), (1.647, 0.0375, -7.5), (0.1028, 0.0375, -7.5), (0.1469, 0.1262, -9.0), (1.602, 0.1262, -9.0), (0.2924, 0.106, -10.0), (1.457, 0.106, -10.0), (0.5671, 0.3817, -11.0), (1.382, 0.3817, -11.0), (0.4041, 0.5044, -12.0), (1.545, 0.5044, -12.0), (0.5752, 0.3806, -13.0), (1.374, 0.3806, -13.0), (0.6947, 0.2917, -14.0), (1.157, 0.2917, -14.06), (0.6551, 0.2695, -15.0), (1.294, 0.2695, -15.0), (1.42, 0.1438, -10.5), (0.4297, 0.1438, -10.5), (1.294, 0.2695, -14.5), (0.6551, 0.2695, -14.5), (1.265, 0.2806, -14.3), (0.695, 0.2806, -14.25), (0.9201, -0.1303, -1.616), (0.9746, 0.2695, -15.0), (1.699, 0.1202, -2.621), (1.612, -0.3546, -2.604), (0.6739, -0.4864, 0.045), (0.7942, 0.9583, -0.5806), (0.6302, 0.8472, -0.8699), (0.6597, 0.1624, -0.8573), (0.9328, 0.4601, -0.552), (0.7052, 0.3965, -0.98), (0.807, 0.9535, -0.354), (0.8723, 0.02492, -0.3007), (0.9234, 0.4505, -0.464), (0.8046, -0.06864, -0.686), (0.856, 0.9106, -0.1581), (0.8833, -0.01584, -0.1115), (0.8707, 0.5186, 0.05986), (0.2656, -0.7822, -1.036), (0.344, -0.8902, -0.5881), (0.2468, -0.9783, -0.8589), (0.4842, -0.8016, -0.9689), (0.5174, -0.896, -0.702), (0.4459, -0.9356, -0.8633), (0.624, -0.6489, -0.793), (0.671, -0.6346, -0.5811), (0.6265, -0.4889, -0.9202), (0.5777, -0.4502, -0.3852), (0.4992, -0.5069, -0.7294), (0.5753, -0.2646, -0.9544)], [], [(784, 782, 3, 7), (90, 74, 18, 86), (792, 93, 70, 790), (782, 783, 10, 3), (46, 47, 12, 8), (827, 784, 7, 777), (780, 48, 13, 778), (48, 46, 8, 13), (777, 7, 14, 779), (7, 3, 10, 14), (2, 5, 15, 9), (56, 0, 4, 60), (49, 75, 11, 23), (18, 74, 24, 21), (97, 98, 82, 81), (91, 75, 49, 85), (21, 24, 541, 538), (67, 66, 546, 547), (705, 708, 73, 69), (823, 706, 68, 790), (29, 26, 36, 39), (28, 27, 37, 38), (52, 29, 39, 54), (785, 30, 40, 787), (34, 31, 39, 36), (32, 35, 38, 37), (53, 33, 40, 54), (786, 32, 37, 787), (41, 42, 35, 32), (43, 44, 31, 34), (55, 45, 33, 53), (788, 41, 32, 786), (1, 6, 42, 41), (4, 0, 44, 43), (45, 55, 832, 830), (781, 1, 41, 788), (2, 9, 47, 46), (776, 5, 48, 780), (5, 2, 46, 48), (62, 72, 548, 545), (791, 67, 547, 793), (708, 707, 70, 73), (30, 52, 54, 40), (31, 53, 54, 39), (44, 55, 53, 31), (848, 846, 845, 843), (781, 789, 57, 1), (56, 776, 837, 833), (1, 57, 59, 6), (776, 56, 60, 775), (778, 58, 834, 838), (713, 92, 77, 711), (825, 78, 67, 791), (78, 76, 66, 67), (79, 77, 63, 19), (77, 79, 72, 62), (709, 62, 545, 715), (710, 21, 538, 716), (96, 97, 81, 83), (712, 710, 66, 76), (84, 17, 80, 94), (69, 73, 64, 71), (709, 711, 77, 62), (73, 70, 65, 64), (92, 69, 71, 87), (95, 16, 17, 84), (714, 89, 68, 706), (102, 99, 16, 95), (103, 96, 83, 94), (114, 110, 107, 115), (111, 106, 109, 112), (28, 90, 86, 27), (29, 91, 85, 26), (705, 69, 92, 713), (81, 84, 94, 83), (70, 93, 88, 65), (77, 92, 87, 63), (82, 95, 84, 81), (712, 76, 89, 714), (98, 102, 95, 82), (100, 103, 94, 80), (64, 65, 98, 97), (71, 64, 97, 96), (88, 20, 99, 102), (87, 71, 96, 103), (113, 108, 110, 114), (65, 88, 102, 98), (63, 87, 103, 100), (112, 109, 101, 116), (115, 107, 105, 117), (117, 105, 106, 111), (116, 101, 104, 118), (101, 109, 125, 119), (107, 110, 126, 123), (109, 106, 122, 125), (110, 108, 124, 126), (118, 104, 108, 113), (100, 114, 115, 63), (20, 111, 112, 99), (80, 113, 114, 100), (99, 112, 116, 16), (63, 115, 117, 19), (19, 117, 111, 20), (16, 116, 118, 17), (17, 118, 113, 80), (119, 125, 133, 127), (132, 134, 774, 773), (125, 122, 130, 133), (131, 123, 769, 772), (105, 107, 123, 121), (106, 105, 121, 122), (104, 101, 119, 120), (108, 104, 120, 124), (148, 144, 142, 136), (147, 146, 143, 140), (144, 135, 139, 142), (146, 145, 141, 143), (121, 123, 131, 129), (122, 121, 129, 130), (120, 119, 127, 128), (124, 120, 128, 132), (136, 142, 157, 151), (140, 143, 158, 155), (142, 139, 154, 157), (143, 141, 156, 158), (149, 147, 140, 138), (135, 149, 138, 139), (150, 148, 136, 137), (145, 150, 137, 141), (127, 133, 144, 148), (131, 134, 146, 147), (133, 130, 135, 144), (134, 132, 145, 146), (129, 131, 147, 149), (130, 129, 149, 135), (128, 127, 148, 150), (132, 128, 150, 145), (151, 157, 166, 160), (155, 158, 167, 164), (157, 154, 163, 166), (158, 156, 165, 167), (138, 140, 155, 153), (139, 138, 153, 154), (137, 136, 151, 152), (141, 137, 152, 156), (202, 170, 174, 159), (201, 200, 175, 172), (170, 177, 171, 174), (200, 199, 173, 175), (153, 155, 164, 162), (154, 153, 162, 163), (152, 151, 160, 161), (156, 152, 161, 165), (159, 174, 181, 168), (172, 175, 182, 179), (174, 171, 178, 181), (175, 173, 180, 182), (201, 172, 195, 207), (202, 159, 183, 204), (172, 179, 198, 195), (159, 168, 187, 183), (205, 204, 183, 188), (203, 205, 188, 189), (188, 183, 187, 190), (189, 188, 190, 191), (180, 173, 189, 191), (241, 165, 186, 242), (161, 160, 184, 185), (165, 161, 185, 186), (208, 207, 195, 193), (206, 208, 193, 194), (193, 195, 198, 196), (194, 193, 196, 197), (178, 171, 194, 197), (240, 163, 169, 243), (162, 164, 192, 176), (163, 162, 176, 169), (236, 233, 170, 202), (235, 234, 200, 201), (233, 240, 177, 170), (234, 241, 199, 200), (235, 201, 207, 238), (236, 202, 204, 237), (519, 517, 214, 213), (517, 518, 212, 214), (173, 199, 203, 189), (239, 238, 207, 208), (243, 239, 208, 206), (171, 177, 206, 194), (246, 224, 226, 247), (220, 225, 248, 215), (523, 520, 529, 530), (524, 519, 213, 244), (522, 521, 209, 210), (520, 522, 210, 211), (244, 215, 218, 209), (245, 216, 246, 212), (247, 226, 225, 220), (219, 223, 533, 532), (215, 248, 221, 218), (218, 221, 222, 217), (225, 226, 232, 231), (226, 224, 230, 232), (209, 218, 217, 210), (214, 247, 220, 213), (210, 217, 219, 211), (251, 250, 231, 232), (252, 251, 232, 230), (249, 223, 229, 252), (248, 225, 231, 250), (222, 221, 227, 228), (223, 222, 228, 229), (199, 241, 242, 203), (177, 240, 243, 206), (160, 166, 233, 236), (164, 167, 234, 235), (166, 163, 240, 233), (167, 165, 241, 234), (164, 235, 238, 192), (160, 236, 237, 184), (176, 192, 238, 239), (169, 176, 239, 243), (518, 523, 530, 528), (521, 524, 244, 209), (212, 246, 247, 214), (249, 224, 534, 536), (213, 220, 215, 244), (211, 219, 216, 245), (228, 227, 250, 251), (229, 228, 251, 252), (224, 249, 252, 230), (221, 248, 250, 227), (179, 273, 278, 198), (283, 180, 191, 275), (385, 375, 266, 295), (335, 350, 258, 263), (415, 400, 267, 298), (375, 365, 256, 266), (292, 263, 258, 289), (286, 254, 261, 291), (420, 405, 259, 290), (295, 266, 256, 285), (315, 255, 262, 320), (410, 268, 259, 405), (325, 320, 262, 291), (298, 267, 260, 290), (287, 288, 271, 283), (345, 340, 264, 257), (386, 288, 274, 376), (380, 370, 265, 253), (293, 281, 270, 294), (351, 294, 270, 341), (271, 180, 283), (360, 336, 280, 296), (296, 280, 269, 297), (301, 269, 277, 306), (396, 283, 275, 391), (181, 270, 281), (179, 182, 272, 279), (190, 187, 276, 299), (182, 180, 271, 282), (168, 181, 281, 274), (196, 198, 278, 300), (269, 178, 197, 277), (330, 311, 273, 297), (370, 385, 295, 265), (410, 415, 298, 268), (264, 292, 289, 257), (255, 286, 291, 262), (395, 420, 290, 260), (265, 295, 285, 253), (310, 325, 291, 261), (268, 298, 290, 259), (284, 274, 288, 287), (361, 271, 288, 386), (282, 293, 294, 272), (346, 272, 294, 351), (331, 360, 296, 279), (279, 296, 297, 273), (191, 190, 299, 275), (197, 196, 300, 277), (301, 330, 297, 269), (273, 311, 316, 278), (311, 312, 317, 316), (313, 318, 436, 434), (313, 314, 319, 318), (315, 320, 484, 482), (300, 278, 316, 321), (321, 316, 317, 322), (465, 464, 318, 323), (323, 318, 319, 324), (513, 512, 320, 325), (254, 305, 310, 261), (509, 304, 309, 510), (304, 303, 308, 309), (461, 302, 307, 462), (302, 301, 306, 307), (286, 255, 315, 326), (514, 511, 314, 327), (327, 314, 313, 328), (466, 463, 312, 329), (329, 312, 311, 330), (277, 300, 321, 306), (306, 321, 322, 307), (462, 465, 323, 308), (308, 323, 324, 309), (510, 513, 325, 310), (254, 286, 326, 305), (509, 514, 327, 304), (304, 327, 328, 303), (461, 466, 329, 302), (302, 329, 330, 301), (279, 272, 346, 331), (331, 346, 347, 332), (348, 333, 430, 432), (333, 348, 349, 334), (350, 335, 478, 480), (270, 280, 336, 341), (341, 336, 337, 342), (455, 454, 338, 343), (343, 338, 339, 344), (503, 502, 340, 345), (289, 355, 345, 257), (505, 354, 344, 503), (354, 353, 343, 344), (457, 352, 342, 455), (352, 351, 341, 342), (292, 264, 340, 356), (506, 502, 339, 357), (357, 339, 338, 358), (458, 454, 337, 359), (359, 337, 336, 360), (258, 350, 355, 289), (504, 349, 354, 505), (349, 348, 353, 354), (456, 347, 352, 457), (347, 346, 351, 352), (263, 292, 356, 335), (501, 506, 357, 334), (334, 357, 358, 333), (453, 458, 359, 332), (332, 359, 360, 331), (293, 282, 371, 381), (381, 371, 372, 382), (449, 447, 373, 383), (383, 373, 374, 384), (497, 495, 375, 385), (282, 271, 361, 371), (371, 361, 362, 372), (363, 373, 428, 426), (373, 363, 364, 374), (365, 375, 476, 474), (285, 390, 380, 253), (498, 389, 379, 496), (389, 388, 378, 379), (450, 387, 377, 448), (387, 386, 376, 377), (274, 281, 366, 376), (376, 366, 367, 377), (448, 446, 368, 378), (378, 368, 369, 379), (496, 494, 370, 380), (281, 293, 381, 366), (366, 381, 382, 367), (446, 449, 383, 368), (368, 383, 384, 369), (494, 497, 385, 370), (256, 365, 390, 285), (493, 364, 389, 498), (364, 363, 388, 389), (445, 362, 387, 450), (362, 361, 386, 387), (287, 283, 396, 411), (411, 396, 397, 412), (441, 438, 398, 413), (413, 398, 399, 414), (489, 486, 400, 415), (299, 276, 401, 416), (416, 401, 402, 417), (442, 439, 403, 418), (418, 403, 404, 419), (490, 487, 405, 420), (284, 406, 401, 276), (406, 407, 402, 401), (440, 408, 403, 439), (408, 409, 404, 403), (488, 410, 405, 487), (267, 400, 395, 260), (399, 394, 469, 471), (399, 398, 393, 394), (397, 392, 421, 423), (397, 396, 391, 392), (284, 287, 411, 406), (406, 411, 412, 407), (440, 441, 413, 408), (408, 413, 414, 409), (488, 489, 415, 410), (275, 299, 416, 391), (391, 416, 417, 392), (437, 442, 418, 393), (393, 418, 419, 394), (485, 490, 420, 395), (444, 423, 421, 443), (393, 398, 424, 422), (438, 397, 423, 444), (437, 393, 422, 443), (452, 451, 426, 428), (372, 362, 425, 427), (447, 372, 427, 452), (445, 363, 426, 451), (459, 460, 432, 430), (332, 347, 431, 429), (456, 348, 432, 460), (453, 332, 429, 459), (467, 434, 436, 468), (317, 312, 433, 435), (464, 317, 435, 468), (463, 313, 434, 467), (412, 397, 438, 441), (417, 402, 439, 442), (407, 440, 439, 402), (407, 412, 441, 440), (392, 417, 442, 437), (424, 444, 443, 422), (398, 438, 444, 424), (392, 437, 443, 421), (382, 372, 447, 449), (388, 450, 448, 378), (377, 367, 446, 448), (367, 382, 449, 446), (363, 445, 450, 388), (427, 425, 451, 452), (373, 447, 452, 428), (362, 445, 451, 425), (342, 337, 454, 455), (353, 457, 455, 343), (358, 338, 454, 458), (348, 456, 457, 353), (333, 358, 458, 453), (429, 431, 460, 459), (347, 456, 460, 431), (333, 453, 459, 430), (322, 317, 464, 465), (303, 461, 462, 308), (328, 313, 463, 466), (307, 322, 465, 462), (303, 328, 466, 461), (433, 467, 468, 435), (318, 464, 468, 436), (312, 463, 467, 433), (492, 471, 469, 491), (395, 400, 472, 470), (486, 399, 471, 492), (485, 395, 470, 491), (500, 499, 474, 476), (374, 364, 473, 475), (495, 374, 475, 500), (493, 365, 474, 499), (507, 508, 480, 478), (334, 349, 479, 477), (504, 350, 480, 508), (501, 334, 477, 507), (515, 482, 484, 516), (319, 314, 481, 483), (512, 319, 483, 516), (511, 315, 482, 515), (414, 399, 486, 489), (419, 404, 487, 490), (409, 488, 487, 404), (409, 414, 489, 488), (394, 419, 490, 485), (472, 492, 491, 470), (400, 486, 492, 472), (394, 485, 491, 469), (384, 374, 495, 497), (390, 498, 496, 380), (379, 369, 494, 496), (369, 384, 497, 494), (365, 493, 498, 390), (475, 473, 499, 500), (375, 495, 500, 476), (364, 493, 499, 473), (344, 339, 502, 503), (355, 505, 503, 345), (356, 340, 502, 506), (350, 504, 505, 355), (335, 356, 506, 501), (477, 479, 508, 507), (349, 504, 508, 479), (335, 501, 507, 478), (324, 319, 512, 513), (305, 509, 510, 310), (326, 315, 511, 514), (309, 324, 513, 510), (305, 326, 514, 509), (481, 515, 516, 483), (320, 512, 516, 484), (314, 511, 515, 481), (168, 274, 284), (182, 282, 272), (168, 284, 276, 187), (179, 279, 273), (178, 269, 280), (181, 178, 280, 270), (217, 222, 223, 219), (204, 205, 517, 519), (205, 203, 518, 517), (242, 186, 520, 523), (237, 204, 519, 524), (185, 184, 521, 522), (186, 185, 522, 520), (203, 242, 523, 518), (184, 237, 524, 521), (530, 529, 525, 527), (528, 530, 527, 526), (245, 212, 526, 527), (520, 211, 525, 529), (212, 518, 528, 526), (211, 245, 527, 525), (531, 536, 534, 535), (532, 533, 536, 531), (224, 246, 535, 534), (223, 249, 536, 533), (246, 216, 531, 535), (216, 219, 532, 531), (538, 541, 549, 25), (547, 546, 554, 555), (545, 548, 556, 553), (793, 547, 555, 794), (715, 545, 553, 717), (716, 538, 25, 718), (23, 11, 537, 540), (25, 549, 557, 542), (555, 554, 562, 563), (553, 556, 564, 561), (794, 555, 563, 795), (717, 553, 561, 719), (718, 25, 542, 720), (540, 537, 51, 22), (542, 557, 565, 550), (563, 562, 570, 571), (561, 564, 572, 569), (795, 563, 571, 798), (719, 561, 569, 721), (720, 542, 759, 722), (22, 51, 539, 544), (796, 551, 566, 797), (551, 550, 565, 566), (801, 582, 575, 800), (552, 567, 568, 50), (725, 580, 573, 723), (726, 577, 560, 724), (544, 539, 552, 50), (800, 575, 591, 804), (723, 573, 589, 727), (724, 560, 588, 728), (580, 581, 576, 573), (582, 578, 574, 575), (802, 584, 543, 799), (577, 583, 558, 560), (584, 579, 559, 543), (798, 571, 582, 801), (721, 569, 580, 725), (722, 759, 577, 726), (569, 572, 581, 580), (571, 570, 578, 582), (796, 567, 584, 802), (550, 551, 583, 577), (567, 552, 579, 584), (804, 591, 599, 806), (727, 589, 597, 729), (728, 588, 596, 730), (573, 576, 592, 589), (575, 574, 590, 591), (799, 543, 585, 803), (543, 559, 587, 585), (560, 558, 586, 588), (817, 646, 607, 808), (743, 644, 605, 731), (596, 641, 764, 760), (589, 592, 600, 597), (591, 590, 598, 599), (803, 585, 593, 805), (585, 587, 595, 593), (588, 586, 594, 596), (808, 607, 615, 810), (731, 605, 613, 733), (732, 604, 612, 734), (644, 645, 608, 605), (646, 642, 606, 607), (818, 648, 601, 807), (648, 643, 603, 601), (641, 647, 602, 604), (810, 615, 623, 812), (733, 613, 621, 735), (734, 612, 620, 736), (605, 608, 616, 613), (607, 606, 614, 615), (807, 601, 609, 809), (601, 603, 611, 609), (604, 602, 610, 612), (812, 623, 631, 814), (735, 621, 629, 737), (736, 620, 628, 738), (613, 616, 624, 621), (615, 614, 622, 623), (809, 609, 617, 811), (609, 611, 619, 617), (612, 610, 618, 620), (819, 674, 639, 816), (754, 672, 637, 741), (752, 665, 652, 745), (621, 624, 632, 629), (623, 622, 630, 631), (811, 617, 625, 813), (617, 619, 627, 625), (620, 618, 626, 628), (824, 739, 640, 816), (739, 741, 637, 640), (742, 740, 639, 638), (672, 673, 640, 637), (674, 670, 638, 639), (820, 676, 633, 815), (676, 671, 635, 633), (669, 675, 634, 636), (806, 599, 646, 817), (729, 597, 644, 743), (606, 642, 765, 763), (597, 600, 645, 644), (599, 598, 642, 646), (805, 593, 648, 818), (593, 595, 643, 648), (596, 594, 647, 641), (745, 652, 656, 747), (753, 666, 649, 744), (704, 668, 650, 691), (686, 667, 651, 677), (747, 656, 660, 749), (744, 649, 653, 746), (691, 650, 654, 692), (677, 651, 655, 679), (755, 681, 659, 749), (746, 653, 657, 748), (692, 654, 658, 693), (679, 655, 659, 681), (742, 638, 662, 750), (738, 628, 664, 751), (687, 630, 663, 703), (669, 636, 661, 684), (750, 662, 665, 752), (751, 664, 666, 753), (703, 663, 668, 704), (684, 661, 667, 686), (821, 698, 674, 819), (756, 697, 672, 754), (697, 689, 673, 672), (698, 687, 670, 674), (822, 699, 676, 820), (699, 688, 671, 676), (696, 690, 675, 669), (665, 685, 678, 652), (695, 686, 677, 700), (652, 678, 680, 656), (700, 677, 679, 701), (757, 702, 681, 755), (656, 680, 682, 660), (701, 679, 681, 702), (638, 670, 683, 662), (696, 669, 684, 694), (662, 683, 685, 665), (694, 684, 686, 695), (685, 704, 691, 678), (678, 691, 692, 680), (680, 692, 693, 682), (670, 687, 703, 683), (683, 703, 704, 685), (814, 631, 698, 821), (737, 629, 697, 756), (629, 632, 689, 697), (631, 630, 687, 698), (813, 625, 699, 822), (625, 627, 688, 699), (628, 626, 690, 696), (666, 695, 700, 649), (649, 700, 701, 653), (748, 657, 702, 757), (653, 701, 702, 657), (628, 696, 694, 664), (664, 694, 695, 666), (29, 52, 708, 705), (785, 27, 706, 823), (52, 30, 707, 708), (91, 713, 711, 75), (11, 709, 715, 537), (66, 710, 716, 546), (18, 21, 710, 712), (11, 75, 711, 709), (86, 714, 706, 27), (29, 705, 713, 91), (18, 712, 714, 86), (537, 715, 717, 51), (546, 716, 718, 554), (51, 717, 719, 539), (554, 718, 720, 562), (539, 719, 721, 552), (562, 720, 722, 570), (579, 725, 723, 559), (578, 726, 724, 574), (559, 723, 727, 587), (574, 724, 728, 590), (552, 721, 725, 579), (570, 722, 726, 578), (587, 727, 729, 595), (590, 728, 730, 598), (643, 743, 731, 603), (598, 730, 766, 761), (603, 731, 733, 611), (606, 732, 734, 614), (611, 733, 735, 619), (614, 734, 736, 622), (619, 735, 737, 627), (622, 736, 738, 630), (671, 754, 741, 635), (667, 752, 745, 651), (815, 633, 739, 824), (633, 635, 741, 739), (636, 634, 740, 742), (595, 729, 743, 643), (732, 606, 763, 767), (651, 745, 747, 655), (668, 753, 744, 650), (655, 747, 749, 659), (650, 744, 746, 654), (682, 755, 749, 660), (654, 746, 748, 658), (636, 742, 750, 661), (630, 738, 751, 663), (661, 750, 752, 667), (663, 751, 753, 668), (688, 756, 754, 671), (693, 757, 755, 682), (627, 737, 756, 688), (658, 748, 757, 693), (758, 79, 19, 20), (93, 758, 20, 88), (826, 758, 93, 792), (825, 79, 758, 826), (542, 550, 577, 759), (768, 764, 762, 767), (766, 760, 764, 768), (765, 768, 767, 763), (761, 766, 768, 765), (604, 732, 767, 762), (730, 596, 760, 766), (642, 598, 761, 765), (641, 604, 762, 764), (769, 771, 774, 772), (771, 770, 773, 774), (134, 131, 772, 774), (124, 132, 773, 770), (126, 124, 770, 771), (123, 126, 771, 769), (789, 827, 777, 57), (780, 778, 838, 839), (57, 777, 779, 59), (776, 780, 839, 837), (5, 776, 775, 15), (13, 8, 782, 784), (89, 792, 790, 68), (8, 12, 783, 782), (778, 13, 784, 827), (707, 823, 790, 70), (27, 785, 787, 37), (33, 786, 787, 40), (45, 788, 786, 33), (72, 791, 793, 548), (79, 825, 791, 72), (548, 793, 794, 556), (556, 794, 795, 564), (564, 795, 798, 572), (567, 796, 797, 568), (581, 801, 800, 576), (576, 800, 804, 592), (583, 802, 799, 558), (572, 798, 801, 581), (551, 796, 802, 583), (592, 804, 806, 600), (558, 799, 803, 586), (645, 817, 808, 608), (586, 803, 805, 594), (608, 808, 810, 616), (647, 818, 807, 602), (616, 810, 812, 624), (602, 807, 809, 610), (624, 812, 814, 632), (610, 809, 811, 618), (673, 819, 816, 640), (618, 811, 813, 626), (740, 824, 816, 639), (675, 820, 815, 634), (600, 806, 817, 645), (594, 805, 818, 647), (689, 821, 819, 673), (690, 822, 820, 675), (632, 814, 821, 689), (626, 813, 822, 690), (30, 785, 823, 707), (634, 815, 824, 740), (76, 826, 792, 89), (78, 825, 826, 76), (58, 778, 827, 789), (831, 836, 830, 832), (828, 831, 832, 829), (831, 835, 834, 836), (828, 833, 835, 831), (835, 839, 838, 834), (833, 837, 839, 835), (55, 44, 829, 832), (846, 847, 844, 845), (44, 0, 828, 829), (0, 56, 833, 828), (61, 781, 788, 45), (61, 58, 789, 781), (841, 842, 845, 844), (842, 840, 843, 845), (849, 850, 842, 841), (847, 849, 841, 844), (850, 851, 840, 842), (851, 848, 843, 840), (830, 836, 846, 848), (836, 834, 847, 846), (58, 61, 850, 849), (834, 58, 849, 847), (61, 45, 851, 850), (45, 830, 848, 851)])
me_cube.materials.append(mat_material)
me_cube.use_remesh_preserve_volume = False
me_cube.use_remesh_preserve_attributes = False
me_cube.use_mirror_vertex_groups = False
me_cube.update()

# ---- objects
ob_boost_r = bpy.data.objects.new('Boost_R', me_cube_004)
ob_boost_l = bpy.data.objects.new('Boost_L', me_cube_003)
ob_the_spider = bpy.data.objects.new('The_Spider', me_cube_001)
ob_cube = bpy.data.objects.new('Cube', me_cube)
ob_lamp = bpy.data.objects.new('Lamp', light_lamp)
ob_camera = bpy.data.objects.new('Camera', cam_camera)

# ---- transforms, parenting, visibility, modifiers, constraints
ob_boost_r.location = (-1.02, 1.6, -3.6)
ob_boost_r.rotation_euler = (0.0, -0.0, -3.142)
ob_boost_r.scale = (0.21, 0.18, 0.36)
ob_boost_r.lineart.crease_threshold = 0.0
ob_boost_l.location = (1.02, 1.6, -3.6)
ob_boost_l.scale = (0.21, 0.18, 0.36)
ob_boost_l.lineart.crease_threshold = 0.0
ob_the_spider.location = (0.0, 1.8, -2.8)
ob_the_spider.scale = (1.02, 0.5, 1.0)
ob_the_spider.lineart.crease_threshold = 0.0
ob_cube.location = (0.0, 0.0, 0.0)
ob_cube.lock_rotations_4d = False
ob_cube.empty_display_type = 'ARROWS'
ob_cube.hide_viewport = True
ob_cube.lineart.crease_threshold = 0.0
_m = ob_cube.modifiers.new('Mirror', 'MIRROR')
_m.use_clip = True
_m = ob_cube.modifiers.new('Subsurf', 'SUBSURF')
_m.uv_smooth = 'PRESERVE_CORNERS'
_m.quality = 2
_m.show_only_control_edges = False
ob_lamp.location = (4.076, 1.005, 5.904)
ob_lamp.rotation_euler = (0.6503, 0.05522, 1.866)
ob_lamp.lock_rotations_4d = False
ob_lamp.empty_display_type = 'ARROWS'
ob_lamp.color = (0.0, 0.0, 0.0, 0.0)
ob_lamp.hide_viewport = True
ob_lamp.lineart.crease_threshold = 0.0
ob_camera.location = (7.481, -6.508, 5.344)
ob_camera.rotation_euler = (1.109, 0.01082, 0.8149)
ob_camera.lock_rotations_4d = False
ob_camera.empty_display_type = 'ARROWS'
ob_camera.color = (0.0, 0.0, 0.0, 0.0)
ob_camera.hide_viewport = True
ob_camera.display_type = 'WIRE'
ob_camera.lineart.crease_threshold = 0.0

# ---- collection membership
col_collection_1.objects.link(ob_boost_r)
col_collection_1.objects.link(ob_boost_l)
col_collection_1.objects.link(ob_the_spider)
col_collection_1.objects.link(ob_cube)
col_collection_1.objects.link(ob_lamp)
col_collection_1.objects.link(ob_camera)

# ---- scene / render settings (as saved in the file)
scene.camera = ob_camera
scene.frame_start = 1; scene.frame_end = 250; scene.frame_set(0)
scene.render.engine = 'BLENDER_EEVEE_NEXT'
scene.render.resolution_percentage = 50
scene.render.dither_intensity = 0.0
scene.cycles.use_denoising = False
scene.cycles.samples = 10
scene.cycles.sampling_pattern = 'TABULATED_SOBOL'
scene.cycles.light_sampling_threshold = 0.0
scene.cycles.use_adaptive_sampling = False
scene.cycles.use_light_tree = False
scene.cycles.blur_glossy = 0.0
scene.cycles.volume_bounces = 1
scene.cycles.pixel_filter_type = 'GAUSSIAN'
scene.cycles.sample_clamp_indirect = 0.0
scene.view_settings.view_transform = 'Standard'
bpy.context.view_layer.update()
